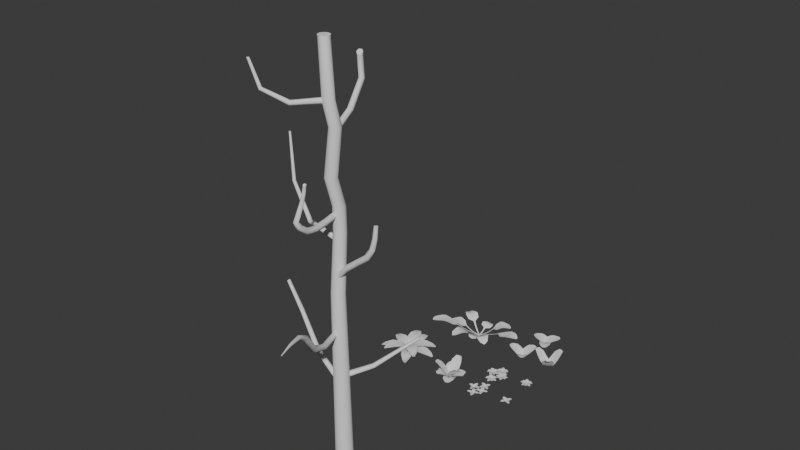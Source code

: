 # Source: nature.blend  (saved by Blender 4.2.66; exported with 4.5.12 LTS)
import bpy
from mathutils import Matrix  # noqa: F401  (used for matrix-valued properties, if any)

bpy.ops.wm.read_factory_settings(use_empty=True)
scene = bpy.context.scene
scene.name = 'Scene'

# ---- collections
col_collection = bpy.data.collections.new('Collection'); scene.collection.children.link(col_collection)
col_leaves1 = bpy.data.collections.new('leaves1'); scene.collection.children.link(col_leaves1)
col_littles_flowers = bpy.data.collections.new('littles_flowers'); scene.collection.children.link(col_littles_flowers)
col_laitue = bpy.data.collections.new('laitue'); scene.collection.children.link(col_laitue)

# ---- node groups
ng_smooth_by_angle = bpy.data.node_groups.new('Smooth by Angle', 'GeometryNodeTree')
_s = ng_smooth_by_angle.interface.new_socket(name='Mesh', in_out='OUTPUT', socket_type='NodeSocketGeometry')
_s = ng_smooth_by_angle.interface.new_socket(name='Mesh', in_out='INPUT', socket_type='NodeSocketGeometry')
_s = ng_smooth_by_angle.interface.new_socket(name='Angle', in_out='INPUT', socket_type='NodeSocketFloat')
_s.subtype = 'ANGLE'
_s.default_value = 0.5236
_s.min_value = 0.0
_s.max_value = 3.142
_s.description = 'Maximum face angle for smooth edges'
_s = ng_smooth_by_angle.interface.new_socket(name='Ignore Sharpness', in_out='INPUT', socket_type='NodeSocketBool')
_s.force_non_field = True
ng_smooth_by_angle.description = 'Set the sharpness of mesh edges based on the angle between the neighboring faces'
ng_smooth_by_angle.is_modifier = True
_N = ng_smooth_by_angle.nodes; _L = ng_smooth_by_angle.links
n0 = _N.new('GeometryNodeSetShadeSmooth'); n0.name = 'Set Shade Smooth'; n0.location = (120, -80)
n0.domain = 'EDGE'
n1 = _N.new('GeometryNodeSetShadeSmooth'); n1.name = 'Set Shade Smooth.001'; n1.location = (300, -80)
n2 = _N.new('NodeGroupOutput'); n2.name = 'Group Output'; n2.location = (480, -80)
n3 = _N.new('GeometryNodeInputMeshEdgeAngle'); n3.name = 'Edge Angle'; n3.location = (-440, -240)
n4 = _N.new('NodeGroupInput'); n4.name = 'Group Input'; n4.location = (-80, -80)
n5 = _N.new('GeometryNodeInputEdgeSmooth'); n5.name = 'Is Edge Smooth'; n5.location = (-260, -120)
n6 = _N.new('GeometryNodeInputShadeSmooth'); n6.name = 'Is Shade Smooth'; n6.location = (-440, -397)
n7 = _N.new('FunctionNodeCompare'); n7.name = 'Compare'; n7.location = (-260, -260)
n7.operation = 'LESS_EQUAL'
n7.inputs[6].default_value = (0.0, 0.0, 0.0, 0.0)
n7.inputs[7].default_value = (0.0, 0.0, 0.0, 0.0)
n8 = _N.new('FunctionNodeBooleanMath'); n8.name = 'Boolean Math.001'; n8.location = (-80, -260)
n9 = _N.new('NodeGroupInput'); n9.name = 'Group Input.001'; n9.location = (-440, -329)
n10 = _N.new('NodeGroupInput'); n10.name = 'Group Input.002'; n10.location = (-259, -189)
n11 = _N.new('FunctionNodeBooleanMath'); n11.name = 'Boolean Math'; n11.location = (-80, -149)
n11.operation = 'OR'
n12 = _N.new('FunctionNodeBooleanMath'); n12.name = 'Boolean Math.002'; n12.location = (-260, -380)
n12.operation = 'OR'
n13 = _N.new('NodeGroupInput'); n13.name = 'Group Input.003'; n13.location = (-440, -460)
_L.new(n3.outputs[0], n7.inputs[0])
_L.new(n1.outputs[0], n2.inputs[0])
_L.new(n9.outputs[1], n7.inputs[1])
_L.new(n7.outputs[0], n8.inputs[0])
_L.new(n4.outputs[0], n0.inputs[0])
_L.new(n0.outputs[0], n1.inputs[0])
_L.new(n8.outputs[0], n0.inputs[2])
_L.new(n10.outputs[2], n11.inputs[1])
_L.new(n5.outputs[0], n11.inputs[0])
_L.new(n11.outputs[0], n0.inputs[1])
_L.new(n13.outputs[2], n12.inputs[1])
_L.new(n6.outputs[0], n12.inputs[0])
_L.new(n12.outputs[0], n8.inputs[1])
n2.is_active_output = True
ng_smooth_by_angle_001 = bpy.data.node_groups.new('Smooth by Angle.001', 'GeometryNodeTree')
_s = ng_smooth_by_angle_001.interface.new_socket(name='Mesh', in_out='OUTPUT', socket_type='NodeSocketGeometry')
_s = ng_smooth_by_angle_001.interface.new_socket(name='Mesh', in_out='INPUT', socket_type='NodeSocketGeometry')
_s = ng_smooth_by_angle_001.interface.new_socket(name='Angle', in_out='INPUT', socket_type='NodeSocketFloat')
_s.subtype = 'ANGLE'
_s.default_value = 0.5236
_s.min_value = 0.0
_s.max_value = 3.142
_s.description = 'Maximum face angle for smooth edges'
_s = ng_smooth_by_angle_001.interface.new_socket(name='Ignore Sharpness', in_out='INPUT', socket_type='NodeSocketBool')
_s.force_non_field = True
ng_smooth_by_angle_001.description = 'Set the sharpness of mesh edges based on the angle between the neighboring faces'
ng_smooth_by_angle_001.is_modifier = True
_N = ng_smooth_by_angle_001.nodes; _L = ng_smooth_by_angle_001.links
n0 = _N.new('GeometryNodeSetShadeSmooth'); n0.name = 'Set Shade Smooth'; n0.location = (120, -80)
n0.domain = 'EDGE'
n1 = _N.new('GeometryNodeSetShadeSmooth'); n1.name = 'Set Shade Smooth.001'; n1.location = (300, -80)
n2 = _N.new('NodeGroupOutput'); n2.name = 'Group Output'; n2.location = (480, -80)
n3 = _N.new('GeometryNodeInputMeshEdgeAngle'); n3.name = 'Edge Angle'; n3.location = (-440, -240)
n4 = _N.new('NodeGroupInput'); n4.name = 'Group Input'; n4.location = (-80, -80)
n5 = _N.new('GeometryNodeInputEdgeSmooth'); n5.name = 'Is Edge Smooth'; n5.location = (-260, -120)
n6 = _N.new('GeometryNodeInputShadeSmooth'); n6.name = 'Is Shade Smooth'; n6.location = (-440, -397)
n7 = _N.new('FunctionNodeCompare'); n7.name = 'Compare'; n7.location = (-260, -260)
n7.operation = 'LESS_EQUAL'
n7.inputs[6].default_value = (0.0, 0.0, 0.0, 0.0)
n7.inputs[7].default_value = (0.0, 0.0, 0.0, 0.0)
n8 = _N.new('FunctionNodeBooleanMath'); n8.name = 'Boolean Math.001'; n8.location = (-80, -260)
n9 = _N.new('NodeGroupInput'); n9.name = 'Group Input.001'; n9.location = (-440, -329)
n10 = _N.new('NodeGroupInput'); n10.name = 'Group Input.002'; n10.location = (-259, -189)
n11 = _N.new('FunctionNodeBooleanMath'); n11.name = 'Boolean Math'; n11.location = (-80, -149)
n11.operation = 'OR'
n12 = _N.new('FunctionNodeBooleanMath'); n12.name = 'Boolean Math.002'; n12.location = (-260, -380)
n12.operation = 'OR'
n13 = _N.new('NodeGroupInput'); n13.name = 'Group Input.003'; n13.location = (-440, -460)
_L.new(n3.outputs[0], n7.inputs[0])
_L.new(n1.outputs[0], n2.inputs[0])
_L.new(n9.outputs[1], n7.inputs[1])
_L.new(n7.outputs[0], n8.inputs[0])
_L.new(n4.outputs[0], n0.inputs[0])
_L.new(n0.outputs[0], n1.inputs[0])
_L.new(n8.outputs[0], n0.inputs[2])
_L.new(n10.outputs[2], n11.inputs[1])
_L.new(n5.outputs[0], n11.inputs[0])
_L.new(n11.outputs[0], n0.inputs[1])
_L.new(n13.outputs[2], n12.inputs[1])
_L.new(n6.outputs[0], n12.inputs[0])
_L.new(n12.outputs[0], n8.inputs[1])
n2.is_active_output = True

# ---- world
world_world = bpy.data.worlds.new('World'); scene.world = world_world
world_world.use_nodes = True; world_world.node_tree.nodes.clear()
_N = world_world.node_tree.nodes; _L = world_world.node_tree.links
n0 = _N.new('ShaderNodeOutputWorld'); n0.name = 'World Output'; n0.location = (300, 300)
n1 = _N.new('ShaderNodeBackground'); n1.name = 'Background'; n1.location = (10, 300)
n1.inputs[0].default_value = (0.05088, 0.05088, 0.05088, 1.0)
_L.new(n1.outputs[0], n0.inputs[0])
n0.is_active_output = True
world_world.color = (0.05088, 0.05088, 0.05088)
world_world.sun_shadow_jitter_overblur = 0.0

# ---- meshes
me_plane_017 = bpy.data.meshes.new('Plane.017')
me_plane_017.from_pydata([(-0.2067, -1.0, 0.1259), (-0.1145, -0.544, 0.01927), (-0.2067, 1.0, 0.1259), (-0.1145, 0.544, 0.01927), (-0.4278, -1.0, 0.2056), (-0.4278, 1.0, 0.2056), (-0.6251, -0.9491, 0.2559), (-0.6251, 0.9491, 0.2559), (-0.8735, -0.5513, 0.276), (-0.8735, 0.5513, 0.276), (-0.979, -0.2555, 0.2666), (-0.979, 0.2555, 0.2666), (-0.2582, 0.0, 0.08744), (-1.192e-07, 0.0, -0.0001524), (-0.4278, 0.0, 0.1736), (-0.6251, 0.0, 0.2379), (-0.8735, 0.0, 0.2633), (-0.979, 0.0, 0.2633)], [], [(12, 13, 3, 2), (12, 2, 5, 14), (14, 5, 7, 15), (15, 7, 9, 16), (16, 9, 11, 17), (8, 16, 17, 10), (6, 15, 16, 8), (4, 14, 15, 6), (0, 12, 14, 4), (0, 1, 13, 12)])
me_plane_017.polygons.foreach_set('use_smooth', [True] * 10)
_uv = me_plane_017.uv_layers.new(name='UVMap')
_uv.uv.foreach_set('vector', [0.0, 0.5, 1.0, 0.5, 1.0, 1.0, 0.0, 1.0, 0.0, 0.5, 0.0, 1.0, 0.0, 1.0, 0.0, 0.5, 0.0, 0.5, 0.0, 1.0, 0.0, 1.0, 0.0, 0.5, 0.0, 0.5, 0.0, 1.0, 0.0, 1.0, 0.0, 0.5, 0.0, 0.5, 0.0, 1.0, 0.0, 1.0, 0.0, 0.5, 0.0, 0.0, 0.0, 0.5, 0.0, 0.5, 0.0, 0.0, 0.0, 0.0, 0.0, 0.5, 0.0, 0.5, 0.0, 0.0, 0.0, 0.0, 0.0, 0.5, 0.0, 0.5, 0.0, 0.0, 0.0, 0.0, 0.0, 0.5, 0.0, 0.5, 0.0, 0.0, 0.0, 0.0, 1.0, 0.0, 1.0, 0.5, 0.0, 0.5])
me_plane_017.update()
me_plane_018 = bpy.data.meshes.new('Plane.018')
me_plane_018.from_pydata([(-0.2067, -1.0, 0.09654), (-0.1145, -0.544, 0.002045), (-0.2067, 1.0, 0.09654), (-0.1145, 0.544, 0.002045), (-0.4278, -1.0, 0.237), (-0.4278, 1.0, 0.237), (-0.6251, -0.9491, 0.3902), (-0.6251, 0.9491, 0.3902), (-0.8735, -0.5513, 0.5103), (-0.8735, 0.5513, 0.5103), (-0.979, -0.2555, 0.5009), (-0.979, 0.2555, 0.5009), (-0.2582, 0.0, 0.06447), (-1.192e-07, 0.0, -0.00409), (-0.4278, 0.0, 0.2191), (-0.6251, 0.0, 0.3942), (-0.8735, 0.0, 0.4976), (-0.979, 0.0, 0.4976)], [], [(12, 13, 3, 2), (12, 2, 5, 14), (14, 5, 7, 15), (15, 7, 9, 16), (16, 9, 11, 17), (8, 16, 17, 10), (6, 15, 16, 8), (4, 14, 15, 6), (0, 12, 14, 4), (0, 1, 13, 12)])
me_plane_018.polygons.foreach_set('use_smooth', [True] * 10)
_uv = me_plane_018.uv_layers.new(name='UVMap')
_uv.uv.foreach_set('vector', [0.0, 0.5, 1.0, 0.5, 1.0, 1.0, 0.0, 1.0, 0.0, 0.5, 0.0, 1.0, 0.0, 1.0, 0.0, 0.5, 0.0, 0.5, 0.0, 1.0, 0.0, 1.0, 0.0, 0.5, 0.0, 0.5, 0.0, 1.0, 0.0, 1.0, 0.0, 0.5, 0.0, 0.5, 0.0, 1.0, 0.0, 1.0, 0.0, 0.5, 0.0, 0.0, 0.0, 0.5, 0.0, 0.5, 0.0, 0.0, 0.0, 0.0, 0.0, 0.5, 0.0, 0.5, 0.0, 0.0, 0.0, 0.0, 0.0, 0.5, 0.0, 0.5, 0.0, 0.0, 0.0, 0.0, 0.0, 0.5, 0.0, 0.5, 0.0, 0.0, 0.0, 0.0, 1.0, 0.0, 1.0, 0.5, 0.0, 0.5])
me_plane_018.update()
me_plane_021 = bpy.data.meshes.new('Plane.021')
me_plane_021.from_pydata([(-0.2067, -1.0, 0.0908), (-0.1145, -0.544, 0.002045), (-0.2067, 1.0, 0.0908), (-0.1145, 0.544, 0.002045), (-0.4278, -1.0, 0.1211), (-0.4278, 1.0, 0.1211), (-0.6251, -0.9491, 0.1288), (-0.6251, 0.9491, 0.1288), (-0.8735, -0.5513, 0.1156), (-0.8735, 0.5513, 0.1156), (-0.979, -0.2555, 0.1062), (-0.979, 0.2555, 0.1062), (-0.2582, 0.0, 0.03882), (-1.192e-07, 0.0, -0.00409), (-0.4278, 0.0, 0.08222), (-0.6251, 0.0, 0.1029), (-0.8735, 0.0, 0.1029), (-0.979, 0.0, 0.1029)], [], [(12, 13, 3, 2), (12, 2, 5, 14), (14, 5, 7, 15), (15, 7, 9, 16), (16, 9, 11, 17), (8, 16, 17, 10), (6, 15, 16, 8), (4, 14, 15, 6), (0, 12, 14, 4), (0, 1, 13, 12)])
me_plane_021.polygons.foreach_set('use_smooth', [True] * 10)
_uv = me_plane_021.uv_layers.new(name='UVMap')
_uv.uv.foreach_set('vector', [0.0, 0.5, 1.0, 0.5, 1.0, 1.0, 0.0, 1.0, 0.0, 0.5, 0.0, 1.0, 0.0, 1.0, 0.0, 0.5, 0.0, 0.5, 0.0, 1.0, 0.0, 1.0, 0.0, 0.5, 0.0, 0.5, 0.0, 1.0, 0.0, 1.0, 0.0, 0.5, 0.0, 0.5, 0.0, 1.0, 0.0, 1.0, 0.0, 0.5, 0.0, 0.0, 0.0, 0.5, 0.0, 0.5, 0.0, 0.0, 0.0, 0.0, 0.0, 0.5, 0.0, 0.5, 0.0, 0.0, 0.0, 0.0, 0.0, 0.5, 0.0, 0.5, 0.0, 0.0, 0.0, 0.0, 0.0, 0.5, 0.0, 0.5, 0.0, 0.0, 0.0, 0.0, 1.0, 0.0, 1.0, 0.5, 0.0, 0.5])
me_plane_021.update()
me_plane_003 = bpy.data.meshes.new('Plane.003')
me_plane_003.from_pydata([(-0.2582, -0.7041, 0.0908), (-0.2582, 0.7041, 0.0908), (-0.6251, -0.7921, 0.1288), (-0.6251, 0.7921, 0.1288), (-0.979, -0.2132, 0.1062), (-0.979, 0.2132, 0.1062), (-0.2582, 8.463e-07, 0.03882), (-2.384e-07, 6.062e-07, -0.00409), (-0.6251, 1.187e-06, 0.1029), (-0.979, 1.516e-06, 0.1029)], [], [(6, 7, 1), (3, 5, 9, 8), (1, 3, 8, 6), (0, 7, 6), (0, 6, 8, 2), (2, 8, 9, 4)])
me_plane_003.polygons.foreach_set('use_smooth', [True] * 6)
_uv = me_plane_003.uv_layers.new(name='UVMap')
_uv.uv.foreach_set('vector', [0.0, 0.5, 1.0, 0.5, 0.0, 1.0, 0.0, 1.0, 0.0, 1.0, 0.0, 0.5, 0.0, 0.5, 0.0, 1.0, 0.0, 1.0, 0.0, 0.5, 0.0, 0.5, 0.0, 0.0, 1.0, 0.5, 0.0, 0.5, 0.0, 0.0, 0.0, 0.5, 0.0, 0.5, 0.0, 0.0, 0.0, 0.0, 0.0, 0.5, 0.0, 0.5, 0.0, 0.0])
me_plane_003.update()
me_plane_024 = bpy.data.meshes.new('Plane.024')
me_plane_024.from_pydata([(-0.2582, -0.7041, 0.0908), (-0.2582, 0.7041, 0.0908), (-0.6251, -0.7921, 0.1288), (-0.6251, 0.7921, 0.1288), (-0.979, -0.2132, 0.1062), (-0.979, 0.2132, 0.1062), (-0.2582, 8.463e-07, 0.03882), (-2.384e-07, 6.062e-07, -0.00409), (-0.6251, 1.187e-06, 0.1029), (-0.979, 1.516e-06, 0.1029)], [], [(6, 7, 1), (3, 5, 9, 8), (1, 3, 8, 6), (0, 7, 6), (0, 6, 8, 2), (2, 8, 9, 4)])
me_plane_024.polygons.foreach_set('use_smooth', [True] * 6)
_uv = me_plane_024.uv_layers.new(name='UVMap')
_uv.uv.foreach_set('vector', [0.0, 0.5, 1.0, 0.5, 0.0, 1.0, 0.0, 1.0, 0.0, 1.0, 0.0, 0.5, 0.0, 0.5, 0.0, 1.0, 0.0, 1.0, 0.0, 0.5, 0.0, 0.5, 0.0, 0.0, 1.0, 0.5, 0.0, 0.5, 0.0, 0.0, 0.0, 0.5, 0.0, 0.5, 0.0, 0.0, 0.0, 0.0, 0.0, 0.5, 0.0, 0.5, 0.0, 0.0])
me_plane_024.update()
me_plane_025 = bpy.data.meshes.new('Plane.025')
me_plane_025.from_pydata([(-0.2582, -0.7041, 0.0908), (-0.2582, 0.7041, 0.0908), (-0.6251, -0.7921, 0.1288), (-0.6251, 0.7921, 0.1288), (-0.979, -0.2132, 0.1062), (-0.979, 0.2132, 0.1062), (-0.2582, 8.463e-07, 0.03882), (-2.384e-07, 6.062e-07, -0.00409), (-0.6251, 1.187e-06, 0.1029), (-0.979, 1.516e-06, 0.1029)], [], [(6, 7, 1), (3, 5, 9, 8), (1, 3, 8, 6), (0, 7, 6), (0, 6, 8, 2), (2, 8, 9, 4)])
me_plane_025.polygons.foreach_set('use_smooth', [True] * 6)
_uv = me_plane_025.uv_layers.new(name='UVMap')
_uv.uv.foreach_set('vector', [0.0, 0.5, 1.0, 0.5, 0.0, 1.0, 0.0, 1.0, 0.0, 1.0, 0.0, 0.5, 0.0, 0.5, 0.0, 1.0, 0.0, 1.0, 0.0, 0.5, 0.0, 0.5, 0.0, 0.0, 1.0, 0.5, 0.0, 0.5, 0.0, 0.0, 0.0, 0.5, 0.0, 0.5, 0.0, 0.0, 0.0, 0.0, 0.0, 0.5, 0.0, 0.5, 0.0, 0.0])
me_plane_025.update()
me_plane_026 = bpy.data.meshes.new('Plane.026')
me_plane_026.from_pydata([(-0.2582, -0.7041, 0.0908), (-0.2582, 0.7041, 0.0908), (-0.6251, -0.7921, 0.1288), (-0.6251, 0.7921, 0.1288), (-0.979, -0.2132, 0.1062), (-0.979, 0.2132, 0.1062), (-0.2582, 8.463e-07, 0.03882), (-2.384e-07, 6.062e-07, -0.00409), (-0.6251, 1.187e-06, 0.1029), (-0.979, 1.516e-06, 0.1029)], [], [(6, 7, 1), (3, 5, 9, 8), (1, 3, 8, 6), (0, 7, 6), (0, 6, 8, 2), (2, 8, 9, 4)])
me_plane_026.polygons.foreach_set('use_smooth', [True] * 6)
_uv = me_plane_026.uv_layers.new(name='UVMap')
_uv.uv.foreach_set('vector', [0.0, 0.5, 1.0, 0.5, 0.0, 1.0, 0.0, 1.0, 0.0, 1.0, 0.0, 0.5, 0.0, 0.5, 0.0, 1.0, 0.0, 1.0, 0.0, 0.5, 0.0, 0.5, 0.0, 0.0, 1.0, 0.5, 0.0, 0.5, 0.0, 0.0, 0.0, 0.5, 0.0, 0.5, 0.0, 0.0, 0.0, 0.0, 0.0, 0.5, 0.0, 0.5, 0.0, 0.0])
me_plane_026.update()
me_plane_027 = bpy.data.meshes.new('Plane.027')
me_plane_027.from_pydata([(-0.2582, -0.7041, 0.0908), (-0.2582, 0.7041, 0.0908), (-0.6251, -0.7921, 0.1288), (-0.6251, 0.7921, 0.1288), (-0.979, -0.2132, 0.1062), (-0.979, 0.2132, 0.1062), (-0.2582, 8.463e-07, 0.03882), (-2.384e-07, 6.062e-07, -0.00409), (-0.6251, 1.187e-06, 0.1029), (-0.979, 1.516e-06, 0.1029)], [], [(6, 7, 1), (3, 5, 9, 8), (1, 3, 8, 6), (0, 7, 6), (0, 6, 8, 2), (2, 8, 9, 4)])
me_plane_027.polygons.foreach_set('use_smooth', [True] * 6)
_uv = me_plane_027.uv_layers.new(name='UVMap')
_uv.uv.foreach_set('vector', [0.0, 0.5, 1.0, 0.5, 0.0, 1.0, 0.0, 1.0, 0.0, 1.0, 0.0, 0.5, 0.0, 0.5, 0.0, 1.0, 0.0, 1.0, 0.0, 0.5, 0.0, 0.5, 0.0, 0.0, 1.0, 0.5, 0.0, 0.5, 0.0, 0.0, 0.0, 0.5, 0.0, 0.5, 0.0, 0.0, 0.0, 0.0, 0.0, 0.5, 0.0, 0.5, 0.0, 0.0])
me_plane_027.update()
me_plane_028 = bpy.data.meshes.new('Plane.028')
me_plane_028.from_pydata([(-0.2582, -0.7041, 0.0908), (-0.2582, 0.7041, 0.0908), (-0.6251, -0.7921, 0.1288), (-0.6251, 0.7921, 0.1288), (-0.979, -0.2132, 0.1062), (-0.979, 0.2132, 0.1062), (-0.2582, 8.463e-07, 0.03882), (-2.384e-07, 6.062e-07, -0.00409), (-0.6251, 1.187e-06, 0.1029), (-0.979, 1.516e-06, 0.1029)], [], [(6, 7, 1), (3, 5, 9, 8), (1, 3, 8, 6), (0, 7, 6), (0, 6, 8, 2), (2, 8, 9, 4)])
me_plane_028.polygons.foreach_set('use_smooth', [True] * 6)
_uv = me_plane_028.uv_layers.new(name='UVMap')
_uv.uv.foreach_set('vector', [0.0, 0.5, 1.0, 0.5, 0.0, 1.0, 0.0, 1.0, 0.0, 1.0, 0.0, 0.5, 0.0, 0.5, 0.0, 1.0, 0.0, 1.0, 0.0, 0.5, 0.0, 0.5, 0.0, 0.0, 1.0, 0.5, 0.0, 0.5, 0.0, 0.0, 0.0, 0.5, 0.0, 0.5, 0.0, 0.0, 0.0, 0.0, 0.0, 0.5, 0.0, 0.5, 0.0, 0.0])
me_plane_028.update()
me_plane_029 = bpy.data.meshes.new('Plane.029')
me_plane_029.from_pydata([(-0.2582, -0.7041, 0.0908), (-0.2582, 0.7041, 0.0908), (-0.6251, -0.7921, 0.1288), (-0.6251, 0.7921, 0.1288), (-0.979, -0.2132, 0.1062), (-0.979, 0.2132, 0.1062), (-0.2582, 8.463e-07, 0.03882), (-2.384e-07, 6.062e-07, -0.00409), (-0.6251, 1.187e-06, 0.1029), (-0.979, 1.516e-06, 0.1029)], [], [(6, 7, 1), (3, 5, 9, 8), (1, 3, 8, 6), (0, 7, 6), (0, 6, 8, 2), (2, 8, 9, 4)])
me_plane_029.polygons.foreach_set('use_smooth', [True] * 6)
_uv = me_plane_029.uv_layers.new(name='UVMap')
_uv.uv.foreach_set('vector', [0.0, 0.5, 1.0, 0.5, 0.0, 1.0, 0.0, 1.0, 0.0, 1.0, 0.0, 0.5, 0.0, 0.5, 0.0, 1.0, 0.0, 1.0, 0.0, 0.5, 0.0, 0.5, 0.0, 0.0, 1.0, 0.5, 0.0, 0.5, 0.0, 0.0, 0.0, 0.5, 0.0, 0.5, 0.0, 0.0, 0.0, 0.0, 0.0, 0.5, 0.0, 0.5, 0.0, 0.0])
me_plane_029.update()
me_plane_030 = bpy.data.meshes.new('Plane.030')
me_plane_030.from_pydata([(-0.2582, -0.7041, 0.0908), (-0.2582, 0.7041, 0.0908), (-0.6251, -0.7921, 0.1288), (-0.6251, 0.7921, 0.1288), (-0.979, -0.2132, 0.1062), (-0.979, 0.2132, 0.1062), (-0.2582, 8.463e-07, 0.03882), (-2.384e-07, 6.062e-07, -0.00409), (-0.6251, 1.187e-06, 0.1029), (-0.979, 1.516e-06, 0.1029)], [], [(6, 7, 1), (3, 5, 9, 8), (1, 3, 8, 6), (0, 7, 6), (0, 6, 8, 2), (2, 8, 9, 4)])
me_plane_030.polygons.foreach_set('use_smooth', [True] * 6)
_uv = me_plane_030.uv_layers.new(name='UVMap')
_uv.uv.foreach_set('vector', [0.0, 0.5, 1.0, 0.5, 0.0, 1.0, 0.0, 1.0, 0.0, 1.0, 0.0, 0.5, 0.0, 0.5, 0.0, 1.0, 0.0, 1.0, 0.0, 0.5, 0.0, 0.5, 0.0, 0.0, 1.0, 0.5, 0.0, 0.5, 0.0, 0.0, 0.0, 0.5, 0.0, 0.5, 0.0, 0.0, 0.0, 0.0, 0.0, 0.5, 0.0, 0.5, 0.0, 0.0])
me_plane_030.update()
me_plane_031 = bpy.data.meshes.new('Plane.031')
me_plane_031.from_pydata([(-0.2582, -0.7041, 0.0908), (-0.2582, 0.7041, 0.0908), (-0.6251, -0.7921, 0.1288), (-0.6251, 0.7921, 0.1288), (-0.979, -0.2132, 0.1062), (-0.979, 0.2132, 0.1062), (-0.2582, 8.463e-07, 0.03882), (-2.384e-07, 6.062e-07, -0.00409), (-0.6251, 1.187e-06, 0.1029), (-0.979, 1.516e-06, 0.1029)], [], [(6, 7, 1), (3, 5, 9, 8), (1, 3, 8, 6), (0, 7, 6), (0, 6, 8, 2), (2, 8, 9, 4)])
me_plane_031.polygons.foreach_set('use_smooth', [True] * 6)
_uv = me_plane_031.uv_layers.new(name='UVMap')
_uv.uv.foreach_set('vector', [0.0, 0.5, 1.0, 0.5, 0.0, 1.0, 0.0, 1.0, 0.0, 1.0, 0.0, 0.5, 0.0, 0.5, 0.0, 1.0, 0.0, 1.0, 0.0, 0.5, 0.0, 0.5, 0.0, 0.0, 1.0, 0.5, 0.0, 0.5, 0.0, 0.0, 0.0, 0.5, 0.0, 0.5, 0.0, 0.0, 0.0, 0.0, 0.0, 0.5, 0.0, 0.5, 0.0, 0.0])
me_plane_031.update()
me_plane = bpy.data.meshes.new('Plane')
me_plane.from_pydata([(-1.187, 0.3128, 0.05141), (1.187, 0.3128, 0.05141), (-1.219, 0.8358, 0.03181), (1.219, 0.8358, 0.03181), (-1.858, 1.216, 0.05345), (1.858, 1.216, 0.05345), (-3.373, 1.604, 0.2068), (3.373, 1.604, 0.2068), (-1.717, 1.748, 0.5046), (1.717, 1.748, 0.5046), (-0.7496, 1.698, 0.5656), (0.7496, 1.698, 0.5656), (-0.5593, 1.688, 0.5822), (0.5593, 1.688, 0.5822), (-3.094, 1.448, 0.11), (3.094, 1.448, 0.11), (-3.186, 1.736, 0.3305), (3.186, 1.736, 0.3305), (-6.416e-11, 0.8329, 0.03203), (-1.258e-10, 1.213, 0.07311), (-6.806e-11, 1.59, 0.2248), (0.0, 1.739, 0.4977), (0.0, 1.696, 0.565), (0.0, 1.687, 0.5815), (-1.413e-10, 1.44, 0.1296), (0.0, 1.716, 0.3398)], [], [(18, 3, 5, 19), (24, 15, 7, 20), (25, 17, 9, 21), (21, 9, 11, 22), (22, 11, 13, 23), (19, 5, 15, 24), (20, 7, 17, 25), (6, 20, 25, 16), (4, 19, 24, 14), (10, 22, 23, 12), (8, 21, 22, 10), (16, 25, 21, 8), (14, 24, 20, 6), (2, 18, 19, 4), (0, 1, 3, 18, 2)])
me_plane.polygons.foreach_set('use_smooth', [True] * 15)
_uv = me_plane.uv_layers.new(name='UVMap')
_uv.uv.foreach_set('vector', [0.5, 1.0, 1.0, 1.0, 1.0, 1.0, 0.5, 1.0, 0.5, 1.0, 1.0, 1.0, 1.0, 1.0, 0.5, 1.0, 0.5, 1.0, 1.0, 1.0, 1.0, 1.0, 0.5, 1.0, 0.5, 1.0, 1.0, 1.0, 1.0, 1.0, 0.5, 1.0, 0.5, 1.0, 1.0, 1.0, 1.0, 1.0, 0.5, 1.0, 0.5, 1.0, 1.0, 1.0, 1.0, 1.0, 0.5, 1.0, 0.5, 1.0, 1.0, 1.0, 1.0, 1.0, 0.5, 1.0, 0.0, 1.0, 0.5, 1.0, 0.5, 1.0, 0.0, 1.0, 0.0, 1.0, 0.5, 1.0, 0.5, 1.0, 0.0, 1.0, 0.0, 1.0, 0.5, 1.0, 0.5, 1.0, 0.0, 1.0, 0.0, 1.0, 0.5, 1.0, 0.5, 1.0, 0.0, 1.0, 0.0, 1.0, 0.5, 1.0, 0.5, 1.0, 0.0, 1.0, 0.0, 1.0, 0.5, 1.0, 0.5, 1.0, 0.0, 1.0, 0.0, 1.0, 0.5, 1.0, 0.5, 1.0, 0.0, 1.0, 0.0, 0.0, 1.0, 0.0, 1.0, 1.0, 0.5, 1.0, 0.0, 1.0])
me_plane.update()
me_plane_002 = bpy.data.meshes.new('Plane.002')
me_plane_002.from_pydata([(1.74e-15, -0.5102, -1.192e-07), (1.985, -1.0, 0.02458), (1.74e-15, 0.5102, -1.192e-07), (1.985, 1.0, 0.02458), (2.396, -5.832, -5.96e-08), (2.396, 5.832, -5.96e-08), (3.006, -6.76, 0.01063), (3.006, 6.76, 0.01063), (3.313, -5.832, 0.208), (3.313, 5.832, 0.208), (3.739, -4.075, 0.7021), (3.739, 4.075, 0.7021), (3.844, -1.198, 0.9651), (3.844, 1.198, 0.9651), (1.985, 0.0, 0.02458), (2.358, 0.0, 0.06301), (2.94, 0.0, 0.09296), (3.268, 0.0, 0.2739), (3.701, 0.0, 0.7651), (3.805, 0.0, 1.028), (0.9127, 0.7161, 0.1422), (0.9127, -0.7161, 0.1422), (1.424, 0.7486, 0.1237), (1.424, -0.7486, 0.1237)], [], [(14, 1, 4, 15), (15, 4, 6, 16), (16, 6, 8, 17), (17, 8, 10, 18), (18, 10, 12, 19), (11, 18, 19, 13), (9, 17, 18, 11), (7, 16, 17, 9), (5, 15, 16, 7), (3, 14, 15, 5), (0, 21, 20, 2), (20, 21, 23, 22), (22, 23, 1, 14, 3)])
me_plane_002.polygons.foreach_set('use_smooth', [True] * 13)
_uv = me_plane_002.uv_layers.new(name='UVMap')
_uv.uv.foreach_set('vector', [1.0, 0.5, 1.0, 0.0, 1.0, 0.0, 1.0, 0.5, 1.0, 0.5, 1.0, 0.0, 1.0, 0.0, 1.0, 0.5, 1.0, 0.5, 1.0, 0.0, 1.0, 0.0, 1.0, 0.5, 1.0, 0.5, 1.0, 0.0, 1.0, 0.0, 1.0, 0.5, 1.0, 0.5, 1.0, 0.0, 1.0, 0.0, 1.0, 0.5, 1.0, 1.0, 1.0, 0.5, 1.0, 0.5, 1.0, 1.0, 1.0, 1.0, 1.0, 0.5, 1.0, 0.5, 1.0, 1.0, 1.0, 1.0, 1.0, 0.5, 1.0, 0.5, 1.0, 1.0, 1.0, 1.0, 1.0, 0.5, 1.0, 0.5, 1.0, 1.0, 1.0, 1.0, 1.0, 0.5, 1.0, 0.5, 1.0, 1.0, 0.0, 0.0, 0.5, 0.0, 0.5, 1.0, 0.0, 1.0, 0.5, 1.0, 0.5, 0.0, 0.75, 0.0, 0.75, 1.0, 0.75, 1.0, 0.75, 0.0, 1.0, 0.0, 1.0, 0.5, 1.0, 1.0])
me_plane_002.update()
me_plane_004 = bpy.data.meshes.new('Plane.004')
me_plane_004.from_pydata([(1.74e-15, -0.5102, -1.192e-07), (1.843, -1.0, 0.3444), (1.74e-15, 0.5102, -1.192e-07), (1.843, 1.0, 0.3444), (2.254, -5.832, 0.3199), (2.254, 5.832, 0.3199), (2.864, -6.76, 0.3305), (2.864, 6.76, 0.3305), (3.172, -5.832, 0.5279), (3.172, 5.832, 0.5279), (3.597, -4.075, 1.022), (3.597, 4.075, 1.022), (3.702, -1.198, 1.285), (3.702, 1.198, 1.285), (1.843, -1.76e-08, 0.3444), (2.216, -1.76e-08, 0.3829), (2.798, -1.76e-08, 0.4128), (3.126, -1.76e-08, 0.5938), (3.559, -1.76e-08, 1.085), (3.663, -1.76e-08, 1.348), (0.9127, 0.7161, 0.1422), (0.9127, -0.7161, 0.1422), (1.383, 0.7486, 0.2152), (1.383, -0.7486, 0.2152)], [], [(14, 1, 4, 15), (15, 4, 6, 16), (16, 6, 8, 17), (17, 8, 10, 18), (18, 10, 12, 19), (11, 18, 19, 13), (9, 17, 18, 11), (7, 16, 17, 9), (5, 15, 16, 7), (3, 14, 15, 5), (0, 21, 20, 2), (20, 21, 23, 22), (22, 23, 1, 14, 3)])
me_plane_004.polygons.foreach_set('use_smooth', [True] * 13)
_uv = me_plane_004.uv_layers.new(name='UVMap')
_uv.uv.foreach_set('vector', [1.0, 0.5, 1.0, 0.0, 1.0, 0.0, 1.0, 0.5, 1.0, 0.5, 1.0, 0.0, 1.0, 0.0, 1.0, 0.5, 1.0, 0.5, 1.0, 0.0, 1.0, 0.0, 1.0, 0.5, 1.0, 0.5, 1.0, 0.0, 1.0, 0.0, 1.0, 0.5, 1.0, 0.5, 1.0, 0.0, 1.0, 0.0, 1.0, 0.5, 1.0, 1.0, 1.0, 0.5, 1.0, 0.5, 1.0, 1.0, 1.0, 1.0, 1.0, 0.5, 1.0, 0.5, 1.0, 1.0, 1.0, 1.0, 1.0, 0.5, 1.0, 0.5, 1.0, 1.0, 1.0, 1.0, 1.0, 0.5, 1.0, 0.5, 1.0, 1.0, 1.0, 1.0, 1.0, 0.5, 1.0, 0.5, 1.0, 1.0, 0.0, 0.0, 0.5, 0.0, 0.5, 1.0, 0.0, 1.0, 0.5, 1.0, 0.5, 0.0, 0.75, 0.0, 0.75, 1.0, 0.75, 1.0, 0.75, 0.0, 1.0, 0.0, 1.0, 0.5, 1.0, 1.0])
me_plane_004.update()
me_plane_005 = bpy.data.meshes.new('Plane.005')
me_plane_005.from_pydata([(1.74e-15, -0.5102, -1.192e-07), (1.861, -1.0, 0.3435), (1.74e-15, 0.5102, -1.192e-07), (1.861, 1.0, 0.343), (2.184, -5.832, 0.5466), (2.184, 5.832, 0.546), (2.734, -6.76, 0.7119), (2.734, 6.76, 0.7113), (3.026, -5.832, 0.9478), (3.026, 5.832, 0.9474), (3.185, -4.155, 1.195), (3.185, 3.995, 1.195), (3.289, -1.278, 1.458), (3.289, 1.118, 1.458), (1.86, 0.0, 0.3449), (2.144, 0.0, 0.6122), (2.667, 0.0, 0.7963), (2.98, 0.0, 1.015), (3.146, -0.08002, 1.258), (3.25, -0.08002, 1.521), (0.9127, 0.7161, 0.1422), (0.9127, -0.7161, 0.1422), (1.361, 0.7486, 0.2869), (1.361, -0.7486, 0.2869)], [], [(14, 1, 4, 15), (15, 4, 6, 16), (16, 6, 8, 17), (17, 8, 10, 18), (18, 10, 12, 19), (11, 18, 19, 13), (9, 17, 18, 11), (7, 16, 17, 9), (5, 15, 16, 7), (3, 14, 15, 5), (0, 21, 20, 2), (20, 21, 23, 22), (22, 23, 1, 14, 3)])
me_plane_005.polygons.foreach_set('use_smooth', [True] * 13)
_uv = me_plane_005.uv_layers.new(name='UVMap')
_uv.uv.foreach_set('vector', [1.0, 0.5, 1.0, 0.0, 1.0, 0.0, 1.0, 0.5, 1.0, 0.5, 1.0, 0.0, 1.0, 0.0, 1.0, 0.5, 1.0, 0.5, 1.0, 0.0, 1.0, 0.0, 1.0, 0.5, 1.0, 0.5, 1.0, 0.0, 1.0, 0.0, 1.0, 0.5, 1.0, 0.5, 1.0, 0.0, 1.0, 0.0, 1.0, 0.5, 1.0, 1.0, 1.0, 0.5, 1.0, 0.5, 1.0, 1.0, 1.0, 1.0, 1.0, 0.5, 1.0, 0.5, 1.0, 1.0, 1.0, 1.0, 1.0, 0.5, 1.0, 0.5, 1.0, 1.0, 1.0, 1.0, 1.0, 0.5, 1.0, 0.5, 1.0, 1.0, 1.0, 1.0, 1.0, 0.5, 1.0, 0.5, 1.0, 1.0, 0.0, 0.0, 0.5, 0.0, 0.5, 1.0, 0.0, 1.0, 0.5, 1.0, 0.5, 0.0, 0.75, 0.0, 0.75, 1.0, 0.75, 1.0, 0.75, 0.0, 1.0, 0.0, 1.0, 0.5, 1.0, 1.0])
me_plane_005.update()
me_cylinder = bpy.data.meshes.new('Cylinder')
me_cylinder.from_pydata([(0.0007088, 0.6767, -0.004293), (-0.2469, 0.6172, 2.173), (0.3388, 0.586, -0.002786), (0.01589, 0.5464, 2.175), (0.5859, 0.3382, -0.0007337), (0.2082, 0.3536, 2.176), (0.6763, 3.74e-06, -2.742e-06), (0.2787, 0.09028, 2.177), (0.5862, -0.3385, -0.001767), (0.2087, -0.1733, 2.175), (0.3398, -0.5871, -0.006289), (0.01599, -0.3662, 2.175), (0.0001549, -0.6769, -0.001781), (-0.2476, -0.4367, 2.176), (-0.3388, -0.5854, 0.002105), (-0.5113, -0.3658, 2.177), (-0.5866, -0.3376, 0.004458), (-0.7042, -0.1728, 2.178), (-0.6772, 0.0004402, 0.005429), (-0.7747, 0.09041, 2.178), (-0.5865, 0.3383, 0.004179), (-0.7042, 0.3536, 2.178), (-0.3387, 0.5858, 0.001481), (-0.5111, 0.5464, 2.176), (-0.0655, 0.9283, 2.912), (-0.3097, 0.9941, 2.912), (0.1132, 0.7492, 2.913), (0.1784, 0.5047, 2.914), (0.1126, 0.2603, 2.914), (-0.06606, 0.08134, 2.914), (-0.3106, 0.01594, 2.914), (-0.5552, 0.08154, 2.915), (-0.734, 0.2603, 2.915), (-0.7994, 0.5047, 2.914), (-0.7337, 0.7492, 2.913), (-0.5544, 0.9284, 2.912), (-0.09398, 0.9142, 3.216), (-0.3315, 0.9782, 3.215), (0.07981, 0.7399, 3.216), (0.1434, 0.5021, 3.216), (0.07932, 0.2643, 3.217), (-0.09447, 0.09015, 3.217), (-0.3323, 0.02642, 3.216), (-0.5704, 0.09033, 3.218), (-0.7444, 0.2643, 3.217), (-0.8079, 0.502, 3.217), (-0.7441, 0.74, 3.216), (-0.5696, 0.9144, 3.215), (0.03972, 0.07051, 3.601), (-0.1908, 0.1323, 3.601), (0.2085, -0.09814, 3.601), (0.2701, -0.3284, 3.601), (0.2085, -0.5588, 3.601), (0.04005, -0.7275, 3.601), (-0.1903, -0.7892, 3.601), (-0.4207, -0.7275, 3.601), (-0.5893, -0.5588, 3.601), (-0.6511, -0.3284, 3.601), (-0.5895, -0.09803, 3.601), (-0.421, 0.07059, 3.601), (0.2318, 0.3595, 4.158), (0.009375, 0.4191, 4.158), (0.3947, 0.1967, 4.157), (0.4543, -0.02572, 4.158), (0.3947, -0.2481, 4.157), (0.2319, -0.411, 4.157), (0.00963, -0.4707, 4.157), (-0.2129, -0.4109, 4.158), (-0.3758, -0.2481, 4.158), (-0.4354, -0.02569, 4.158), (-0.3759, 0.1967, 4.158), (-0.2131, 0.3595, 4.158), (-0.01414, 0.08618, 4.448), (-0.2337, 0.145, 4.448), (0.1467, -0.0746, 4.448), (0.2057, -0.2943, 4.448), (0.147, -0.514, 4.448), (-0.01377, -0.6748, 4.448), (-0.2336, -0.7335, 4.448), (-0.4533, -0.6745, 4.448), (-0.614, -0.5137, 4.448), (-0.6728, -0.2942, 4.448), (-0.6139, -0.07467, 4.448), (-0.4532, 0.08613, 4.448), (-0.9015, 0.7834, 5.071), (-1.119, 0.8416, 5.071), (-0.7426, 0.6245, 5.071), (-0.6844, 0.4075, 5.071), (-0.7426, 0.1904, 5.071), (-0.9015, 0.03155, 5.071), (-1.119, -0.02661, 5.071), (-1.336, 0.03155, 5.071), (-1.494, 0.1904, 5.071), (-1.553, 0.4075, 5.071), (-1.494, 0.6245, 5.071), (-1.336, 0.7834, 5.071)], [], [(0, 1, 3, 2), (2, 3, 5, 4), (4, 5, 7, 6), (6, 7, 9, 8), (8, 9, 11, 10), (10, 11, 13, 12), (12, 13, 15, 14), (14, 15, 17, 16), (16, 17, 19, 18), (18, 19, 21, 20), (9, 7, 27, 28), (20, 21, 23, 22), (22, 23, 1, 0), (0, 2, 4, 6, 8, 10, 12, 14, 16, 18, 20, 22), (27, 26, 38, 39), (1, 23, 35, 25), (3, 1, 25, 24), (7, 5, 26, 27), (23, 21, 34, 35), (5, 3, 24, 26), (21, 19, 33, 34), (19, 17, 32, 33), (17, 15, 31, 32), (15, 13, 30, 31), (13, 11, 29, 30), (11, 9, 28, 29), (39, 38, 50, 51), (34, 33, 45, 46), (31, 30, 42, 43), (28, 27, 39, 40), (35, 34, 46, 47), (24, 25, 37, 36), (32, 31, 43, 44), (29, 28, 40, 41), (25, 35, 47, 37), (26, 24, 36, 38), (33, 32, 44, 45), (30, 29, 41, 42), (54, 53, 65, 66), (46, 45, 57, 58), (43, 42, 54, 55), (40, 39, 51, 52), (47, 46, 58, 59), (36, 37, 49, 48), (44, 43, 55, 56), (41, 40, 52, 53), (37, 47, 59, 49), (38, 36, 48, 50), (45, 44, 56, 57), (42, 41, 53, 54), (66, 65, 77, 78), (51, 50, 62, 63), (58, 57, 69, 70), (55, 54, 66, 67), (52, 51, 63, 64), (59, 58, 70, 71), (48, 49, 61, 60), (56, 55, 67, 68), (53, 52, 64, 65), (49, 59, 71, 61), (50, 48, 60, 62), (57, 56, 68, 69), (81, 80, 92, 93), (63, 62, 74, 75), (70, 69, 81, 82), (67, 66, 78, 79), (64, 63, 75, 76), (71, 70, 82, 83), (60, 61, 73, 72), (68, 67, 79, 80), (65, 64, 76, 77), (61, 71, 83, 73), (62, 60, 72, 74), (69, 68, 80, 81), (84, 85, 95, 94, 93, 92, 91, 90, 89, 88, 87, 86), (78, 77, 89, 90), (75, 74, 86, 87), (82, 81, 93, 94), (79, 78, 90, 91), (76, 75, 87, 88), (83, 82, 94, 95), (72, 73, 85, 84), (80, 79, 91, 92), (77, 76, 88, 89), (73, 83, 95, 85), (74, 72, 84, 86)])
me_cylinder.polygons.foreach_set('use_smooth', [True] * 86)
_k = set([(0, 2), (0, 22), (2, 4), (4, 6), (6, 8), (8, 10), (10, 12), (12, 14), (14, 16), (16, 18), (18, 20), (20, 22), (84, 85), (84, 86), (85, 95), (86, 87), (87, 88), (88, 89), (89, 90), (90, 91), (91, 92), (92, 93), (93, 94), (94, 95)])
me_cylinder.attributes.new('sharp_edge', 'BOOLEAN', 'EDGE').data.foreach_set('value', [ (min(e.vertices), max(e.vertices)) in _k for e in me_cylinder.edges])
_uv = me_cylinder.uv_layers.new(name='UVMap')
_uv.uv.foreach_set('vector', [1.0, 0.5, 1.0, 1.0, 0.9167, 1.0, 0.9167, 0.5, 0.9167, 0.5, 0.9167, 1.0, 0.8333, 1.0, 0.8333, 0.5, 0.8333, 0.5, 0.8333, 1.0, 0.75, 1.0, 0.75, 0.5, 0.75, 0.5, 0.75, 1.0, 0.6667, 1.0, 0.6667, 0.5, 0.6667, 0.5, 0.6667, 1.0, 0.5833, 1.0, 0.5833, 0.5, 0.5833, 0.5, 0.5833, 1.0, 0.5, 1.0, 0.5, 0.5, 0.5, 0.5, 0.5, 1.0, 0.4167, 1.0, 0.4167, 0.5, 0.4167, 0.5, 0.4167, 1.0, 0.3333, 1.0, 0.3333, 0.5, 0.3333, 0.5, 0.3333, 1.0, 0.25, 1.0, 0.25, 0.5, 0.25, 0.5, 0.25, 1.0, 0.1667, 1.0, 0.1667, 0.5, 0.6667, 1.0, 0.75, 1.0, 0.75, 1.0, 0.6667, 1.0, 0.1667, 0.5, 0.1667, 1.0, 0.08333, 1.0, 0.08333, 0.5, 0.08333, 0.5, 0.08333, 1.0, 7.451e-08, 1.0, 7.451e-08, 0.5, 0.75, 0.49, 0.87, 0.4578, 0.9578, 0.37, 0.99, 0.25, 0.9578, 0.13, 0.87, 0.04215, 0.75, 0.01, 0.63, 0.04215, 0.5422, 0.13, 0.51, 0.25, 0.5422, 0.37, 0.63, 0.4578, 0.75, 1.0, 0.8333, 1.0, 0.8333, 1.0, 0.75, 1.0, 7.451e-08, 1.0, 0.08333, 1.0, 0.08333, 1.0, 7.451e-08, 1.0, 0.9167, 1.0, 1.0, 1.0, 1.0, 1.0, 0.9167, 1.0, 0.75, 1.0, 0.8333, 1.0, 0.8333, 1.0, 0.75, 1.0, 0.08333, 1.0, 0.1667, 1.0, 0.1667, 1.0, 0.08333, 1.0, 0.8333, 1.0, 0.9167, 1.0, 0.9167, 1.0, 0.8333, 1.0, 0.1667, 1.0, 0.25, 1.0, 0.25, 1.0, 0.1667, 1.0, 0.25, 1.0, 0.3333, 1.0, 0.3333, 1.0, 0.25, 1.0, 0.3333, 1.0, 0.4167, 1.0, 0.4167, 1.0, 0.3333, 1.0, 0.4167, 1.0, 0.5, 1.0, 0.5, 1.0, 0.4167, 1.0, 0.5, 1.0, 0.5833, 1.0, 0.5833, 1.0, 0.5, 1.0, 0.5833, 1.0, 0.6667, 1.0, 0.6667, 1.0, 0.5833, 1.0, 0.75, 1.0, 0.8333, 1.0, 0.8333, 1.0, 0.75, 1.0, 0.1667, 1.0, 0.25, 1.0, 0.25, 1.0, 0.1667, 1.0, 0.4167, 1.0, 0.5, 1.0, 0.5, 1.0, 0.4167, 1.0, 0.6667, 1.0, 0.75, 1.0, 0.75, 1.0, 0.6667, 1.0, 0.08333, 1.0, 0.1667, 1.0, 0.1667, 1.0, 0.08333, 1.0, 0.9167, 1.0, 1.0, 1.0, 1.0, 1.0, 0.9167, 1.0, 0.3333, 1.0, 0.4167, 1.0, 0.4167, 1.0, 0.3333, 1.0, 0.5833, 1.0, 0.6667, 1.0, 0.6667, 1.0, 0.5833, 1.0, 7.451e-08, 1.0, 0.08333, 1.0, 0.08333, 1.0, 7.451e-08, 1.0, 0.8333, 1.0, 0.9167, 1.0, 0.9167, 1.0, 0.8333, 1.0, 0.25, 1.0, 0.3333, 1.0, 0.3333, 1.0, 0.25, 1.0, 0.5, 1.0, 0.5833, 1.0, 0.5833, 1.0, 0.5, 1.0, 0.5, 1.0, 0.5833, 1.0, 0.5833, 1.0, 0.5, 1.0, 0.1667, 1.0, 0.25, 1.0, 0.25, 1.0, 0.1667, 1.0, 0.4167, 1.0, 0.5, 1.0, 0.5, 1.0, 0.4167, 1.0, 0.6667, 1.0, 0.75, 1.0, 0.75, 1.0, 0.6667, 1.0, 0.08333, 1.0, 0.1667, 1.0, 0.1667, 1.0, 0.08333, 1.0, 0.9167, 1.0, 1.0, 1.0, 1.0, 1.0, 0.9167, 1.0, 0.3333, 1.0, 0.4167, 1.0, 0.4167, 1.0, 0.3333, 1.0, 0.5833, 1.0, 0.6667, 1.0, 0.6667, 1.0, 0.5833, 1.0, 7.451e-08, 1.0, 0.08333, 1.0, 0.08333, 1.0, 7.451e-08, 1.0, 0.8333, 1.0, 0.9167, 1.0, 0.9167, 1.0, 0.8333, 1.0, 0.25, 1.0, 0.3333, 1.0, 0.3333, 1.0, 0.25, 1.0, 0.5, 1.0, 0.5833, 1.0, 0.5833, 1.0, 0.5, 1.0, 0.5, 1.0, 0.5833, 1.0, 0.5833, 1.0, 0.5, 1.0, 0.75, 1.0, 0.8333, 1.0, 0.8333, 1.0, 0.75, 1.0, 0.1667, 1.0, 0.25, 1.0, 0.25, 1.0, 0.1667, 1.0, 0.4167, 1.0, 0.5, 1.0, 0.5, 1.0, 0.4167, 1.0, 0.6667, 1.0, 0.75, 1.0, 0.75, 1.0, 0.6667, 1.0, 0.08333, 1.0, 0.1667, 1.0, 0.1667, 1.0, 0.08333, 1.0, 0.9167, 1.0, 1.0, 1.0, 1.0, 1.0, 0.9167, 1.0, 0.3333, 1.0, 0.4167, 1.0, 0.4167, 1.0, 0.3333, 1.0, 0.5833, 1.0, 0.6667, 1.0, 0.6667, 1.0, 0.5833, 1.0, 7.451e-08, 1.0, 0.08333, 1.0, 0.08333, 1.0, 7.451e-08, 1.0, 0.8333, 1.0, 0.9167, 1.0, 0.9167, 1.0, 0.8333, 1.0, 0.25, 1.0, 0.3333, 1.0, 0.3333, 1.0, 0.25, 1.0, 0.25, 1.0, 0.3333, 1.0, 0.3333, 1.0, 0.25, 1.0, 0.75, 1.0, 0.8333, 1.0, 0.8333, 1.0, 0.75, 1.0, 0.1667, 1.0, 0.25, 1.0, 0.25, 1.0, 0.1667, 1.0, 0.4167, 1.0, 0.5, 1.0, 0.5, 1.0, 0.4167, 1.0, 0.6667, 1.0, 0.75, 1.0, 0.75, 1.0, 0.6667, 1.0, 0.08333, 1.0, 0.1667, 1.0, 0.1667, 1.0, 0.08333, 1.0, 0.9167, 1.0, 1.0, 1.0, 1.0, 1.0, 0.9167, 1.0, 0.3333, 1.0, 0.4167, 1.0, 0.4167, 1.0, 0.3333, 1.0, 0.5833, 1.0, 0.6667, 1.0, 0.6667, 1.0, 0.5833, 1.0, 7.451e-08, 1.0, 0.08333, 1.0, 0.08333, 1.0, 7.451e-08, 1.0, 0.8333, 1.0, 0.9167, 1.0, 0.9167, 1.0, 0.8333, 1.0, 0.25, 1.0, 0.3333, 1.0, 0.3333, 1.0, 0.25, 1.0, 0.37, 0.4578, 0.25, 0.49, 0.13, 0.4578, 0.04215, 0.37, 0.01, 0.25, 0.04215, 0.13, 0.13, 0.04215, 0.25, 0.01, 0.37, 0.04215, 0.4578, 0.13, 0.49, 0.25, 0.4578, 0.37, 0.5, 1.0, 0.5833, 1.0, 0.5833, 1.0, 0.5, 1.0, 0.75, 1.0, 0.8333, 1.0, 0.8333, 1.0, 0.75, 1.0, 0.1667, 1.0, 0.25, 1.0, 0.25, 1.0, 0.1667, 1.0, 0.4167, 1.0, 0.5, 1.0, 0.5, 1.0, 0.4167, 1.0, 0.6667, 1.0, 0.75, 1.0, 0.75, 1.0, 0.6667, 1.0, 0.08333, 1.0, 0.1667, 1.0, 0.1667, 1.0, 0.08333, 1.0, 0.9167, 1.0, 1.0, 1.0, 1.0, 1.0, 0.9167, 1.0, 0.3333, 1.0, 0.4167, 1.0, 0.4167, 1.0, 0.3333, 1.0, 0.5833, 1.0, 0.6667, 1.0, 0.6667, 1.0, 0.5833, 1.0, 7.451e-08, 1.0, 0.08333, 1.0, 0.08333, 1.0, 7.451e-08, 1.0, 0.8333, 1.0, 0.9167, 1.0, 0.9167, 1.0, 0.8333, 1.0])
me_cylinder.update()
me_plane_013 = bpy.data.meshes.new('Plane.013')
me_plane_013.from_pydata([(-0.2067, -1.0, 0.0908), (-0.1145, -0.544, 0.002045), (-0.2067, 1.0, 0.0908), (-0.1145, 0.544, 0.002045), (-0.4278, -1.0, 0.1211), (-0.4278, 1.0, 0.1211), (-0.6251, -0.9491, 0.1288), (-0.6251, 0.9491, 0.1288), (-0.8735, -0.5513, 0.1156), (-0.8735, 0.5513, 0.1156), (-0.979, -0.2555, 0.1062), (-0.979, 0.2555, 0.1062), (-0.2582, 0.0, 0.03882), (-1.192e-07, 0.0, -0.00409), (-0.4278, 0.0, 0.08222), (-0.6251, 0.0, 0.1029), (-0.8735, 0.0, 0.1029), (-0.979, 0.0, 0.1029)], [], [(12, 13, 3, 2), (12, 2, 5, 14), (14, 5, 7, 15), (15, 7, 9, 16), (16, 9, 11, 17), (8, 16, 17, 10), (6, 15, 16, 8), (4, 14, 15, 6), (0, 12, 14, 4), (0, 1, 13, 12)])
me_plane_013.polygons.foreach_set('use_smooth', [True] * 10)
_uv = me_plane_013.uv_layers.new(name='UVMap')
_uv.uv.foreach_set('vector', [0.0, 0.5, 1.0, 0.5, 1.0, 1.0, 0.0, 1.0, 0.0, 0.5, 0.0, 1.0, 0.0, 1.0, 0.0, 0.5, 0.0, 0.5, 0.0, 1.0, 0.0, 1.0, 0.0, 0.5, 0.0, 0.5, 0.0, 1.0, 0.0, 1.0, 0.0, 0.5, 0.0, 0.5, 0.0, 1.0, 0.0, 1.0, 0.0, 0.5, 0.0, 0.0, 0.0, 0.5, 0.0, 0.5, 0.0, 0.0, 0.0, 0.0, 0.0, 0.5, 0.0, 0.5, 0.0, 0.0, 0.0, 0.0, 0.0, 0.5, 0.0, 0.5, 0.0, 0.0, 0.0, 0.0, 0.0, 0.5, 0.0, 0.5, 0.0, 0.0, 0.0, 0.0, 1.0, 0.0, 1.0, 0.5, 0.0, 0.5])
me_plane_013.update()
me_plane_019 = bpy.data.meshes.new('Plane.019')
me_plane_019.from_pydata([(-0.2067, -1.0, 0.1259), (-0.1145, -0.544, 0.01927), (-0.2067, 1.0, 0.1259), (-0.1145, 0.544, 0.01927), (-0.4278, -1.0, 0.2056), (-0.4278, 1.0, 0.2056), (-0.6251, -0.9491, 0.2559), (-0.6251, 0.9491, 0.2559), (-0.8735, -0.5513, 0.276), (-0.8735, 0.5513, 0.276), (-0.979, -0.2555, 0.2666), (-0.979, 0.2555, 0.2666), (-0.2582, 0.0, 0.08744), (-1.192e-07, 0.0, -0.0001524), (-0.4278, 0.0, 0.1736), (-0.6251, 0.0, 0.2379), (-0.8735, 0.0, 0.2633), (-0.979, 0.0, 0.2633)], [], [(12, 13, 3, 2), (12, 2, 5, 14), (14, 5, 7, 15), (15, 7, 9, 16), (16, 9, 11, 17), (8, 16, 17, 10), (6, 15, 16, 8), (4, 14, 15, 6), (0, 12, 14, 4), (0, 1, 13, 12)])
me_plane_019.polygons.foreach_set('use_smooth', [True] * 10)
_uv = me_plane_019.uv_layers.new(name='UVMap')
_uv.uv.foreach_set('vector', [0.0, 0.5, 1.0, 0.5, 1.0, 1.0, 0.0, 1.0, 0.0, 0.5, 0.0, 1.0, 0.0, 1.0, 0.0, 0.5, 0.0, 0.5, 0.0, 1.0, 0.0, 1.0, 0.0, 0.5, 0.0, 0.5, 0.0, 1.0, 0.0, 1.0, 0.0, 0.5, 0.0, 0.5, 0.0, 1.0, 0.0, 1.0, 0.0, 0.5, 0.0, 0.0, 0.0, 0.5, 0.0, 0.5, 0.0, 0.0, 0.0, 0.0, 0.0, 0.5, 0.0, 0.5, 0.0, 0.0, 0.0, 0.0, 0.0, 0.5, 0.0, 0.5, 0.0, 0.0, 0.0, 0.0, 0.0, 0.5, 0.0, 0.5, 0.0, 0.0, 0.0, 0.0, 1.0, 0.0, 1.0, 0.5, 0.0, 0.5])
me_plane_019.update()
me_plane_020 = bpy.data.meshes.new('Plane.020')
me_plane_020.from_pydata([(-0.2067, -1.0, 0.09654), (-0.1145, -0.544, 0.002045), (-0.2067, 1.0, 0.09654), (-0.1145, 0.544, 0.002045), (-0.4278, -1.0, 0.237), (-0.4278, 1.0, 0.237), (-0.6251, -0.9491, 0.3902), (-0.6251, 0.9491, 0.3902), (-0.8735, -0.5513, 0.5103), (-0.8735, 0.5513, 0.5103), (-0.979, -0.2555, 0.5009), (-0.979, 0.2555, 0.5009), (-0.2582, 0.0, 0.06447), (-1.202e-07, 1.385e-08, -0.00586), (-0.4278, 0.0, 0.2191), (-0.6251, 0.0, 0.3942), (-0.8735, 0.0, 0.4976), (-0.979, 0.0, 0.4976)], [], [(12, 13, 3, 2), (12, 2, 5, 14), (14, 5, 7, 15), (15, 7, 9, 16), (16, 9, 11, 17), (8, 16, 17, 10), (6, 15, 16, 8), (4, 14, 15, 6), (0, 12, 14, 4), (0, 1, 13, 12)])
me_plane_020.polygons.foreach_set('use_smooth', [True] * 10)
_uv = me_plane_020.uv_layers.new(name='UVMap')
_uv.uv.foreach_set('vector', [0.0, 0.5, 1.0, 0.5, 1.0, 1.0, 0.0, 1.0, 0.0, 0.5, 0.0, 1.0, 0.0, 1.0, 0.0, 0.5, 0.0, 0.5, 0.0, 1.0, 0.0, 1.0, 0.0, 0.5, 0.0, 0.5, 0.0, 1.0, 0.0, 1.0, 0.0, 0.5, 0.0, 0.5, 0.0, 1.0, 0.0, 1.0, 0.0, 0.5, 0.0, 0.0, 0.0, 0.5, 0.0, 0.5, 0.0, 0.0, 0.0, 0.0, 0.0, 0.5, 0.0, 0.5, 0.0, 0.0, 0.0, 0.0, 0.0, 0.5, 0.0, 0.5, 0.0, 0.0, 0.0, 0.0, 0.0, 0.5, 0.0, 0.5, 0.0, 0.0, 0.0, 0.0, 1.0, 0.0, 1.0, 0.5, 0.0, 0.5])
me_plane_020.update()

# ---- curves / text
cu_b_ziercurve = bpy.data.curves.new('BézierCurve', 'CURVE')
cu_b_ziercurve.dimensions = '3D'
cu_b_ziercurve.use_path = True
cu_b_ziercurve.fill_mode = 'FULL'
cu_b_ziercurve_001 = bpy.data.curves.new('BézierCurve.001', 'CURVE')
cu_b_ziercurve_001.dimensions = '3D'
cu_b_ziercurve_001.use_path = True
cu_b_ziercurve_001.fill_mode = 'FULL'
cu_b_ziercurve_002 = bpy.data.curves.new('BézierCurve.002', 'CURVE')
cu_b_ziercurve_002.dimensions = '3D'
_sp = cu_b_ziercurve_002.splines.new('BEZIER'); _sp.bezier_points.add(1)
_sp.bezier_points.foreach_set('co', [0.0448, -0.03536, -2.354, 1.046, 1.029, -1.593])
_sp.bezier_points.foreach_set('handle_left', [-0.2987, -0.4639, -2.354, 0.711, 0.6707, -1.84])
_sp.bezier_points.foreach_set('handle_right', [0.3883, 0.3932, -2.354, 1.381, 1.386, -1.345])
for _p, _l, _r in zip(_sp.bezier_points, ['ALIGNED', 'ALIGNED'], ['ALIGNED', 'ALIGNED']): _p.handle_left_type = _l; _p.handle_right_type = _r
_sp.bezier_points.foreach_set('radius', [1.0, 0.4379])
_sp.order_u = 0
_sp.order_v = 0
_sp.resolution_u = 3
cu_b_ziercurve_002.use_path = True
cu_b_ziercurve_002.bevel_resolution = 1
cu_b_ziercurve_002.bevel_depth = 0.07
cu_b_ziercurve_002.resolution_u = 3
cu_b_ziercurve_002.fill_mode = 'FULL'
cu_b_ziercurve_002.use_fill_caps = True
cu_b_ziercurve_003 = bpy.data.curves.new('BézierCurve.003', 'CURVE')
cu_b_ziercurve_003.dimensions = '3D'
_sp = cu_b_ziercurve_003.splines.new('BEZIER'); _sp.bezier_points.add(2)
_sp.bezier_points.foreach_set('co', [-0.1178, -0.2638, -1.362, 0.4178, -1.632, -0.5412, 0.8082, -2.615, -0.2549])
_sp.bezier_points.foreach_set('handle_left', [-0.3772, 0.3808, -1.363, 0.2937, -1.297, -1.129, 0.6989, -2.343, -0.255])
_sp.bezier_points.foreach_set('handle_right', [0.1416, -0.9084, -1.362, 0.4706, -1.774, -0.291, 0.9174, -2.886, -0.2548])
for _p, _l, _r in zip(_sp.bezier_points, ['ALIGNED', 'ALIGNED', 'ALIGNED'], ['ALIGNED', 'ALIGNED', 'ALIGNED']): _p.handle_left_type = _l; _p.handle_right_type = _r
_sp.bezier_points.foreach_set('radius', [1.0, 1.0, 0.1466])
_sp.order_u = 0
_sp.order_v = 0
_sp.resolution_u = 3
cu_b_ziercurve_003.use_path = True
cu_b_ziercurve_003.bevel_resolution = 1
cu_b_ziercurve_003.bevel_depth = 0.07
cu_b_ziercurve_003.resolution_u = 3
cu_b_ziercurve_003.fill_mode = 'FULL'
cu_b_ziercurve_003.use_fill_caps = True
cu_b_ziercurve_004 = bpy.data.curves.new('BézierCurve.004', 'CURVE')
cu_b_ziercurve_004.dimensions = '3D'
_sp = cu_b_ziercurve_004.splines.new('BEZIER'); _sp.bezier_points.add(1)
_sp.bezier_points.foreach_set('co', [-0.2388, -0.1664, -3.047, -1.462, -0.1825, -1.221])
_sp.bezier_points.foreach_set('handle_left', [0.1843, -0.08183, -3.152, -1.147, -0.1547, -1.533])
_sp.bezier_points.foreach_set('handle_right', [-0.6618, -0.251, -2.941, -1.777, -0.2103, -0.9087])
for _p, _l, _r in zip(_sp.bezier_points, ['ALIGNED', 'ALIGNED'], ['ALIGNED', 'ALIGNED']): _p.handle_left_type = _l; _p.handle_right_type = _r
_sp.bezier_points.foreach_set('radius', [1.0, 0.5807])
_sp.order_u = 0
_sp.order_v = 0
_sp.resolution_u = 3
cu_b_ziercurve_004.use_path = True
cu_b_ziercurve_004.bevel_resolution = 1
cu_b_ziercurve_004.bevel_depth = 0.07
cu_b_ziercurve_004.resolution_u = 3
cu_b_ziercurve_004.fill_mode = 'FULL'
cu_b_ziercurve_004.use_fill_caps = True
cu_b_ziercurve_005 = bpy.data.curves.new('BézierCurve.005', 'CURVE')
cu_b_ziercurve_005.dimensions = '3D'
_sp = cu_b_ziercurve_005.splines.new('BEZIER'); _sp.bezier_points.add(1)
_sp.bezier_points.foreach_set('co', [-0.09858, -0.1839, 0.6851, -1.517, -0.04344, 2.596])
_sp.bezier_points.foreach_set('handle_left', [0.8848, -0.1365, 0.8799, -1.522, -0.1388, 1.597])
_sp.bezier_points.foreach_set('handle_right', [-1.082, -0.2313, 0.4904, -1.512, 0.05192, 3.595])
for _p, _l, _r in zip(_sp.bezier_points, ['ALIGNED', 'ALIGNED'], ['ALIGNED', 'ALIGNED']): _p.handle_left_type = _l; _p.handle_right_type = _r
_sp.bezier_points.foreach_set('radius', [1.0, 0.3588])
_sp.order_u = 0
_sp.order_v = 0
_sp.resolution_u = 3
cu_b_ziercurve_005.use_path = True
cu_b_ziercurve_005.bevel_resolution = 1
cu_b_ziercurve_005.bevel_depth = 0.07
cu_b_ziercurve_005.resolution_u = 3
cu_b_ziercurve_005.fill_mode = 'FULL'
cu_b_ziercurve_005.use_fill_caps = True
cu_b_ziercurve_006 = bpy.data.curves.new('BézierCurve.006', 'CURVE')
cu_b_ziercurve_006.dimensions = '3D'
_sp = cu_b_ziercurve_006.splines.new('BEZIER'); _sp.bezier_points.add(2)
_sp.bezier_points.foreach_set('co', [-0.00262, -0.008911, -0.002347, 0.1765, 0.7493, 0.6951, 0.174, 0.9369, 1.398])
_sp.bezier_points.foreach_set('handle_left', [-0.00657, -0.07345, -0.1899, 0.1451, 0.6118, 0.5557, 0.1937, 0.9319, 1.157])
_sp.bezier_points.foreach_set('handle_right', [0.001331, 0.05563, 0.1852, 0.2148, 0.9176, 0.8657, 0.1543, 0.942, 1.64])
for _p, _l, _r in zip(_sp.bezier_points, ['ALIGNED', 'ALIGNED', 'ALIGNED'], ['ALIGNED', 'ALIGNED', 'ALIGNED']): _p.handle_left_type = _l; _p.handle_right_type = _r
_sp.bezier_points.foreach_set('radius', [1.0, 1.0, 0.659])
_sp.order_u = 0
_sp.order_v = 0
_sp.resolution_u = 3
cu_b_ziercurve_006.use_path = True
cu_b_ziercurve_006.bevel_resolution = 1
cu_b_ziercurve_006.bevel_depth = 0.07
cu_b_ziercurve_006.resolution_u = 3
cu_b_ziercurve_006.fill_mode = 'FULL'
cu_b_ziercurve_006.use_fill_caps = True
cu_b_ziercurve_007 = bpy.data.curves.new('BézierCurve.007', 'CURVE')
cu_b_ziercurve_007.dimensions = '3D'
_sp = cu_b_ziercurve_007.splines.new('BEZIER'); _sp.bezier_points.add(3)
_sp.bezier_points.foreach_set('co', [-0.08428, -0.1463, 1.277, 0.1368, -1.12, 1.406, 0.1708, -1.299, 1.923, 0.2497, -1.23, 2.423])
_sp.bezier_points.foreach_set('handle_left', [-0.1319, 0.058, 1.276, 0.1061, -0.9621, 1.272, 0.1512, -1.509, 1.651, 0.2315, -1.191, 2.354])
_sp.bezier_points.foreach_set('handle_right', [-0.03667, -0.3506, 1.277, 0.1873, -1.381, 1.627, 0.1736, -1.268, 1.963, 0.2678, -1.268, 2.492])
for _p, _l, _r in zip(_sp.bezier_points, ['ALIGNED', 'ALIGNED', 'ALIGNED', 'ALIGNED'], ['ALIGNED', 'ALIGNED', 'ALIGNED', 'ALIGNED']): _p.handle_left_type = _l; _p.handle_right_type = _r
_sp.bezier_points.foreach_set('radius', [1.0, 1.0, 0.7538, 0.4987])
_sp.order_u = 0
_sp.order_v = 0
_sp.resolution_u = 3
cu_b_ziercurve_007.use_path = True
cu_b_ziercurve_007.bevel_resolution = 1
cu_b_ziercurve_007.bevel_depth = 0.07
cu_b_ziercurve_007.resolution_u = 3
cu_b_ziercurve_007.fill_mode = 'FULL'
cu_b_ziercurve_007.use_fill_caps = True
cu_b_ziercurve_008 = bpy.data.curves.new('BézierCurve.008', 'CURVE')
cu_b_ziercurve_008.dimensions = '3D'
_sp = cu_b_ziercurve_008.splines.new('BEZIER'); _sp.bezier_points.add(1)
_sp.bezier_points.foreach_set('co', [-0.06274, -0.3702, 3.668, -1.521, -0.2195, 4.378])
_sp.bezier_points.foreach_set('handle_left', [0.6256, -0.3318, 3.903, -1.52, -0.357, 3.663])
_sp.bezier_points.foreach_set('handle_right', [-0.7511, -0.4086, 3.433, -1.522, -0.08197, 5.094])
for _p, _l, _r in zip(_sp.bezier_points, ['ALIGNED', 'ALIGNED'], ['ALIGNED', 'ALIGNED']): _p.handle_left_type = _l; _p.handle_right_type = _r
_sp.bezier_points.foreach_set('radius', [1.0, 0.4757])
_sp.order_u = 0
_sp.order_v = 0
_sp.resolution_u = 3
cu_b_ziercurve_008.use_path = True
cu_b_ziercurve_008.bevel_resolution = 1
cu_b_ziercurve_008.bevel_depth = 0.07
cu_b_ziercurve_008.resolution_u = 3
cu_b_ziercurve_008.fill_mode = 'FULL'
cu_b_ziercurve_008.use_fill_caps = True
cu_b_ziercurve_009 = bpy.data.curves.new('BézierCurve.009', 'CURVE')
cu_b_ziercurve_009.dimensions = '3D'
_sp = cu_b_ziercurve_009.splines.new('BEZIER'); _sp.bezier_points.add(1)
_sp.bezier_points.foreach_set('co', [-0.1652, -0.1944, 3.016, -0.6035, 1.079, 4.183])
_sp.bezier_points.foreach_set('handle_left', [0.08219, -0.9246, 3.016, -0.7764, 1.598, 3.64])
_sp.bezier_points.foreach_set('handle_right', [-0.4127, 0.5358, 3.015, -0.4306, 0.559, 4.726])
for _p, _l, _r in zip(_sp.bezier_points, ['ALIGNED', 'ALIGNED'], ['ALIGNED', 'ALIGNED']): _p.handle_left_type = _l; _p.handle_right_type = _r
_sp.order_u = 0
_sp.order_v = 0
_sp.resolution_u = 3
cu_b_ziercurve_009.use_path = True
cu_b_ziercurve_009.bevel_resolution = 1
cu_b_ziercurve_009.bevel_depth = 0.07
cu_b_ziercurve_009.resolution_u = 3
cu_b_ziercurve_009.fill_mode = 'FULL'
cu_b_ziercurve_009.use_fill_caps = True

# ---- objects
ob_plane_001 = bpy.data.objects.new('Plane.001', me_plane_017)
ob_plane_002 = bpy.data.objects.new('Plane.002', me_plane_017)
ob_plane_022 = bpy.data.objects.new('Plane.022', me_plane_017)
ob_plane_023 = bpy.data.objects.new('Plane.023', me_plane_018)
ob_plane_024 = bpy.data.objects.new('Plane.024', me_plane_018)
ob_plane_025 = bpy.data.objects.new('Plane.025', me_plane_018)
ob_plane_032 = bpy.data.objects.new('Plane.032', me_plane_021)
ob_plane_033 = bpy.data.objects.new('Plane.033', me_plane_021)
ob_plane_034 = bpy.data.objects.new('Plane.034', me_plane_021)
ob_plane_003 = bpy.data.objects.new('Plane.003', me_plane_003)
ob_plane_004 = bpy.data.objects.new('Plane.004', me_plane_003)
ob_plane_005 = bpy.data.objects.new('Plane.005', me_plane_003)
ob_plane_006 = bpy.data.objects.new('Plane.006', me_plane_003)
ob_plane_007 = bpy.data.objects.new('Plane.007', me_plane_003)
ob_plane_008 = bpy.data.objects.new('Plane.008', me_plane_003)
ob_plane_009 = bpy.data.objects.new('Plane.009', me_plane_003)
ob_plane_010 = bpy.data.objects.new('Plane.010', me_plane_003)
ob_plane_011 = bpy.data.objects.new('Plane.011', me_plane_003)
ob_plane_012 = bpy.data.objects.new('Plane.012', me_plane_003)
ob_plane_013 = bpy.data.objects.new('Plane.013', me_plane_003)
ob_plane_014 = bpy.data.objects.new('Plane.014', me_plane_003)
ob_plane_015 = bpy.data.objects.new('Plane.015', me_plane_003)
ob_plane_016 = bpy.data.objects.new('Plane.016', me_plane_003)
ob_plane_017 = bpy.data.objects.new('Plane.017', me_plane_003)
ob_plane_018 = bpy.data.objects.new('Plane.018', me_plane_003)
ob_plane_035 = bpy.data.objects.new('Plane.035', me_plane_024)
ob_plane_036 = bpy.data.objects.new('Plane.036', me_plane_024)
ob_plane_037 = bpy.data.objects.new('Plane.037', me_plane_024)
ob_plane_038 = bpy.data.objects.new('Plane.038', me_plane_024)
ob_plane_039 = bpy.data.objects.new('Plane.039', me_plane_024)
ob_plane_040 = bpy.data.objects.new('Plane.040', me_plane_024)
ob_plane_041 = bpy.data.objects.new('Plane.041', me_plane_024)
ob_plane_042 = bpy.data.objects.new('Plane.042', me_plane_024)
ob_plane_043 = bpy.data.objects.new('Plane.043', me_plane_024)
ob_plane_044 = bpy.data.objects.new('Plane.044', me_plane_024)
ob_plane_045 = bpy.data.objects.new('Plane.045', me_plane_024)
ob_plane_046 = bpy.data.objects.new('Plane.046', me_plane_024)
ob_plane_047 = bpy.data.objects.new('Plane.047', me_plane_024)
ob_plane_048 = bpy.data.objects.new('Plane.048', me_plane_024)
ob_plane_049 = bpy.data.objects.new('Plane.049', me_plane_024)
ob_plane_050 = bpy.data.objects.new('Plane.050', me_plane_024)
ob_plane_051 = bpy.data.objects.new('Plane.051', me_plane_025)
ob_plane_052 = bpy.data.objects.new('Plane.052', me_plane_025)
ob_plane_053 = bpy.data.objects.new('Plane.053', me_plane_025)
ob_plane_054 = bpy.data.objects.new('Plane.054', me_plane_025)
ob_plane_055 = bpy.data.objects.new('Plane.055', me_plane_026)
ob_plane_056 = bpy.data.objects.new('Plane.056', me_plane_026)
ob_plane_057 = bpy.data.objects.new('Plane.057', me_plane_026)
ob_plane_058 = bpy.data.objects.new('Plane.058', me_plane_026)
ob_plane_059 = bpy.data.objects.new('Plane.059', me_plane_027)
ob_plane_060 = bpy.data.objects.new('Plane.060', me_plane_027)
ob_plane_061 = bpy.data.objects.new('Plane.061', me_plane_027)
ob_plane_062 = bpy.data.objects.new('Plane.062', me_plane_027)
ob_plane_063 = bpy.data.objects.new('Plane.063', me_plane_028)
ob_plane_064 = bpy.data.objects.new('Plane.064', me_plane_028)
ob_plane_065 = bpy.data.objects.new('Plane.065', me_plane_028)
ob_plane_066 = bpy.data.objects.new('Plane.066', me_plane_028)
ob_plane_067 = bpy.data.objects.new('Plane.067', me_plane_029)
ob_plane_068 = bpy.data.objects.new('Plane.068', me_plane_029)
ob_plane_069 = bpy.data.objects.new('Plane.069', me_plane_029)
ob_plane_070 = bpy.data.objects.new('Plane.070', me_plane_029)
ob_plane_071 = bpy.data.objects.new('Plane.071', me_plane_030)
ob_plane_072 = bpy.data.objects.new('Plane.072', me_plane_030)
ob_plane_073 = bpy.data.objects.new('Plane.073', me_plane_030)
ob_plane_074 = bpy.data.objects.new('Plane.074', me_plane_030)
ob_plane_075 = bpy.data.objects.new('Plane.075', me_plane_031)
ob_plane_076 = bpy.data.objects.new('Plane.076', me_plane_031)
ob_plane_077 = bpy.data.objects.new('Plane.077', me_plane_031)
ob_plane_078 = bpy.data.objects.new('Plane.078', me_plane_031)
ob_plane = bpy.data.objects.new('Plane', me_plane)
ob_plane_079 = bpy.data.objects.new('Plane.079', me_plane)
ob_plane_081 = bpy.data.objects.new('Plane.081', me_plane)
ob_plane_083 = bpy.data.objects.new('Plane.083', me_plane)
ob_plane_080 = bpy.data.objects.new('Plane.080', me_plane)
ob_plane_082 = bpy.data.objects.new('Plane.082', me_plane)
ob_plane_084 = bpy.data.objects.new('Plane.084', me_plane)
ob_plane_085 = bpy.data.objects.new('Plane.085', me_plane)
ob_plane_086 = bpy.data.objects.new('Plane.086', me_plane)
ob_plane_087 = bpy.data.objects.new('Plane.087', me_plane_002)
ob_plane_088 = bpy.data.objects.new('Plane.088', me_plane_002)
ob_plane_089 = bpy.data.objects.new('Plane.089', me_plane_002)
ob_plane_092 = bpy.data.objects.new('Plane.092', me_plane_002)
ob_plane_093 = bpy.data.objects.new('Plane.093', me_plane_002)
ob_plane_090 = bpy.data.objects.new('Plane.090', me_plane_002)
ob_plane_094 = bpy.data.objects.new('Plane.094', me_plane_002)
ob_plane_095 = bpy.data.objects.new('Plane.095', me_plane_004)
ob_plane_091 = bpy.data.objects.new('Plane.091', me_plane_005)
ob_cylinder = bpy.data.objects.new('Cylinder', me_cylinder)
ob_b_ziercurve = bpy.data.objects.new('BézierCurve', cu_b_ziercurve)
ob_b_ziercurve_001 = bpy.data.objects.new('BézierCurve.001', cu_b_ziercurve_001)
ob_b_ziercurve_002 = bpy.data.objects.new('BézierCurve.002', cu_b_ziercurve_002)
ob_b_ziercurve_003 = bpy.data.objects.new('BézierCurve.003', cu_b_ziercurve_003)
ob_b_ziercurve_004 = bpy.data.objects.new('BézierCurve.004', cu_b_ziercurve_004)
ob_b_ziercurve_005 = bpy.data.objects.new('BézierCurve.005', cu_b_ziercurve_005)
ob_b_ziercurve_006 = bpy.data.objects.new('BézierCurve.006', cu_b_ziercurve_006)
ob_b_ziercurve_007 = bpy.data.objects.new('BézierCurve.007', cu_b_ziercurve_007)
ob_b_ziercurve_008 = bpy.data.objects.new('BézierCurve.008', cu_b_ziercurve_008)
ob_b_ziercurve_009 = bpy.data.objects.new('BézierCurve.009', cu_b_ziercurve_009)
ob_plane_021 = bpy.data.objects.new('Plane.021', me_plane_013)
ob_plane_019 = bpy.data.objects.new('Plane.019', me_plane_013)
ob_plane_020 = bpy.data.objects.new('Plane.020', me_plane_013)
ob_plane_026 = bpy.data.objects.new('Plane.026', me_plane_019)
ob_plane_027 = bpy.data.objects.new('Plane.027', me_plane_019)
ob_plane_028 = bpy.data.objects.new('Plane.028', me_plane_019)
ob_plane_029 = bpy.data.objects.new('Plane.029', me_plane_020)
ob_plane_030 = bpy.data.objects.new('Plane.030', me_plane_020)
ob_plane_031 = bpy.data.objects.new('Plane.031', me_plane_020)

# ---- transforms, parenting, visibility, modifiers, constraints
ob_plane_001.location = (0.808, 5.572, -0.01692)
ob_plane_001.scale = (0.3719, 0.1362, 0.6641)
_m = ob_plane_001.modifiers.new('Smooth by Angle', 'NODES')
_m.node_group = ng_smooth_by_angle
_m.use_pin_to_last = True
_m.show_group_selector = False
ob_plane_002.location = (0.808, 5.572, -0.01692)
ob_plane_002.rotation_euler = (0.0, -0.0, 2.094)
ob_plane_002.scale = (0.3719, 0.1362, 0.6641)
_m = ob_plane_002.modifiers.new('Smooth by Angle', 'NODES')
_m.node_group = ng_smooth_by_angle
_m.use_pin_to_last = True
_m.show_group_selector = False
ob_plane_022.location = (0.808, 5.572, -0.01692)
ob_plane_022.rotation_euler = (0.0, -0.0, 4.189)
ob_plane_022.scale = (0.3719, 0.1362, 0.6641)
_m = ob_plane_022.modifiers.new('Smooth by Angle', 'NODES')
_m.node_group = ng_smooth_by_angle
_m.use_pin_to_last = True
_m.show_group_selector = False
ob_plane_023.location = (1.524, 5.62, -0.01692)
ob_plane_023.scale = (0.3719, 0.1362, 0.6641)
_m = ob_plane_023.modifiers.new('Smooth by Angle', 'NODES')
_m.node_group = ng_smooth_by_angle
_m.use_pin_to_last = True
_m.show_group_selector = False
ob_plane_024.location = (1.524, 5.62, -0.01692)
ob_plane_024.rotation_euler = (0.0, -0.0, 2.094)
ob_plane_024.scale = (0.3719, 0.1362, 0.6641)
_m = ob_plane_024.modifiers.new('Smooth by Angle', 'NODES')
_m.node_group = ng_smooth_by_angle
_m.use_pin_to_last = True
_m.show_group_selector = False
ob_plane_025.location = (1.524, 5.62, -0.01692)
ob_plane_025.rotation_euler = (0.0, -0.0, 4.189)
ob_plane_025.scale = (0.3719, 0.1362, 0.6641)
_m = ob_plane_025.modifiers.new('Smooth by Angle', 'NODES')
_m.node_group = ng_smooth_by_angle
_m.use_pin_to_last = True
_m.show_group_selector = False
ob_plane_032.location = (0.9301, 6.44, -0.01692)
ob_plane_032.rotation_euler = (0.0, -0.0, -0.1264)
ob_plane_032.scale = (0.3719, 0.1362, 0.6641)
_m = ob_plane_032.modifiers.new('Smooth by Angle', 'NODES')
_m.node_group = ng_smooth_by_angle
_m.use_pin_to_last = True
_m.show_group_selector = False
ob_plane_033.location = (0.9301, 6.44, -0.01692)
ob_plane_033.rotation_euler = (0.0, -0.0, 1.968)
ob_plane_033.scale = (0.3719, 0.1362, 0.6641)
_m = ob_plane_033.modifiers.new('Smooth by Angle', 'NODES')
_m.node_group = ng_smooth_by_angle
_m.use_pin_to_last = True
_m.show_group_selector = False
ob_plane_034.location = (0.9301, 6.44, -0.01692)
ob_plane_034.rotation_euler = (0.0, -0.0, 4.062)
ob_plane_034.scale = (0.3719, 0.1362, 0.6641)
_m = ob_plane_034.modifiers.new('Smooth by Angle', 'NODES')
_m.node_group = ng_smooth_by_angle
_m.use_pin_to_last = True
_m.show_group_selector = False
ob_plane_003.location = (0.7052, 3.731, 0.0001424)
ob_plane_003.scale = (0.1423, 0.05213, 0.2542)
_m = ob_plane_003.modifiers.new('Smooth by Angle', 'NODES')
_m.node_group = ng_smooth_by_angle
_m.use_pin_to_last = True
_m.show_group_selector = False
ob_plane_004.location = (0.7052, 3.731, 0.0001424)
ob_plane_004.rotation_euler = (0.0, -0.0, 1.571)
ob_plane_004.scale = (0.1423, 0.05213, 0.2542)
_m = ob_plane_004.modifiers.new('Smooth by Angle', 'NODES')
_m.node_group = ng_smooth_by_angle
_m.use_pin_to_last = True
_m.show_group_selector = False
ob_plane_005.location = (0.7052, 3.731, 0.0001424)
ob_plane_005.rotation_euler = (0.0, -0.0, 3.142)
ob_plane_005.scale = (0.1423, 0.05213, 0.2542)
_m = ob_plane_005.modifiers.new('Smooth by Angle', 'NODES')
_m.node_group = ng_smooth_by_angle
_m.use_pin_to_last = True
_m.show_group_selector = False
ob_plane_006.location = (0.7052, 3.731, 0.0001424)
ob_plane_006.rotation_euler = (0.0, -0.0, 4.712)
ob_plane_006.scale = (0.1423, 0.05213, 0.2542)
_m = ob_plane_006.modifiers.new('Smooth by Angle', 'NODES')
_m.node_group = ng_smooth_by_angle
_m.use_pin_to_last = True
_m.show_group_selector = False
ob_plane_007.location = (0.8744, 3.923, -0.02671)
ob_plane_007.rotation_euler = (0.0, -0.0, -0.5118)
ob_plane_007.scale = (0.1423, 0.05213, 0.2542)
_m = ob_plane_007.modifiers.new('Smooth by Angle', 'NODES')
_m.node_group = ng_smooth_by_angle
_m.use_pin_to_last = True
_m.show_group_selector = False
ob_plane_008.location = (0.8744, 3.923, -0.02671)
ob_plane_008.rotation_euler = (0.0, -0.0, 1.059)
ob_plane_008.scale = (0.1423, 0.05213, 0.2542)
_m = ob_plane_008.modifiers.new('Smooth by Angle', 'NODES')
_m.node_group = ng_smooth_by_angle
_m.use_pin_to_last = True
_m.show_group_selector = False
ob_plane_009.location = (0.8744, 3.923, -0.02671)
ob_plane_009.rotation_euler = (0.0, -0.0, 2.63)
ob_plane_009.scale = (0.1423, 0.05213, 0.2542)
_m = ob_plane_009.modifiers.new('Smooth by Angle', 'NODES')
_m.node_group = ng_smooth_by_angle
_m.use_pin_to_last = True
_m.show_group_selector = False
ob_plane_010.location = (0.8744, 3.923, -0.02671)
ob_plane_010.rotation_euler = (0.0, -0.0, 4.201)
ob_plane_010.scale = (0.1423, 0.05213, 0.2542)
_m = ob_plane_010.modifiers.new('Smooth by Angle', 'NODES')
_m.node_group = ng_smooth_by_angle
_m.use_pin_to_last = True
_m.show_group_selector = False
ob_plane_011.location = (0.9518, 3.688, 0.005297)
ob_plane_011.rotation_euler = (0.0, -0.0, -1.228)
ob_plane_011.scale = (0.1423, 0.05213, 0.2542)
_m = ob_plane_011.modifiers.new('Smooth by Angle', 'NODES')
_m.node_group = ng_smooth_by_angle
_m.use_pin_to_last = True
_m.show_group_selector = False
ob_plane_012.location = (0.9518, 3.688, 0.005297)
ob_plane_012.rotation_euler = (0.0, -0.0, 0.3424)
ob_plane_012.scale = (0.1423, 0.05213, 0.2542)
_m = ob_plane_012.modifiers.new('Smooth by Angle', 'NODES')
_m.node_group = ng_smooth_by_angle
_m.use_pin_to_last = True
_m.show_group_selector = False
ob_plane_013.location = (0.9518, 3.688, 0.005297)
ob_plane_013.rotation_euler = (0.0, -0.0, 1.913)
ob_plane_013.scale = (0.1423, 0.05213, 0.2542)
_m = ob_plane_013.modifiers.new('Smooth by Angle', 'NODES')
_m.node_group = ng_smooth_by_angle
_m.use_pin_to_last = True
_m.show_group_selector = False
ob_plane_014.location = (0.9518, 3.688, 0.005297)
ob_plane_014.rotation_euler = (0.0, -0.0, 3.484)
ob_plane_014.scale = (0.1423, 0.05213, 0.2542)
_m = ob_plane_014.modifiers.new('Smooth by Angle', 'NODES')
_m.node_group = ng_smooth_by_angle
_m.use_pin_to_last = True
_m.show_group_selector = False
ob_plane_015.location = (0.8114, 3.535, -0.01275)
ob_plane_015.rotation_euler = (0.0, -0.0, -1.228)
ob_plane_015.scale = (0.1423, 0.05213, 0.2542)
_m = ob_plane_015.modifiers.new('Smooth by Angle', 'NODES')
_m.node_group = ng_smooth_by_angle
_m.use_pin_to_last = True
_m.show_group_selector = False
ob_plane_016.location = (0.8114, 3.535, -0.01275)
ob_plane_016.rotation_euler = (0.0, -0.0, 0.3424)
ob_plane_016.scale = (0.1423, 0.05213, 0.2542)
_m = ob_plane_016.modifiers.new('Smooth by Angle', 'NODES')
_m.node_group = ng_smooth_by_angle
_m.use_pin_to_last = True
_m.show_group_selector = False
ob_plane_017.location = (0.8114, 3.535, -0.01275)
ob_plane_017.rotation_euler = (0.0, -0.0, 1.913)
ob_plane_017.scale = (0.1423, 0.05213, 0.2542)
_m = ob_plane_017.modifiers.new('Smooth by Angle', 'NODES')
_m.node_group = ng_smooth_by_angle
_m.use_pin_to_last = True
_m.show_group_selector = False
ob_plane_018.location = (0.8114, 3.535, -0.01275)
ob_plane_018.rotation_euler = (0.0, -0.0, 3.484)
ob_plane_018.scale = (0.1423, 0.05213, 0.2542)
_m = ob_plane_018.modifiers.new('Smooth by Angle', 'NODES')
_m.node_group = ng_smooth_by_angle
_m.use_pin_to_last = True
_m.show_group_selector = False
ob_plane_035.location = (0.7052, 4.485, 0.0001424)
ob_plane_035.scale = (0.1423, 0.05213, 0.2542)
_m = ob_plane_035.modifiers.new('Smooth by Angle', 'NODES')
_m.node_group = ng_smooth_by_angle
_m.use_pin_to_last = True
_m.show_group_selector = False
ob_plane_036.location = (0.7052, 4.485, 0.0001424)
ob_plane_036.rotation_euler = (0.0, -0.0, 1.571)
ob_plane_036.scale = (0.1423, 0.05213, 0.2542)
_m = ob_plane_036.modifiers.new('Smooth by Angle', 'NODES')
_m.node_group = ng_smooth_by_angle
_m.use_pin_to_last = True
_m.show_group_selector = False
ob_plane_037.location = (0.7052, 4.485, 0.0001424)
ob_plane_037.rotation_euler = (0.0, -0.0, 3.142)
ob_plane_037.scale = (0.1423, 0.05213, 0.2542)
_m = ob_plane_037.modifiers.new('Smooth by Angle', 'NODES')
_m.node_group = ng_smooth_by_angle
_m.use_pin_to_last = True
_m.show_group_selector = False
ob_plane_038.location = (0.7052, 4.485, 0.0001424)
ob_plane_038.rotation_euler = (0.0, -0.0, 4.712)
ob_plane_038.scale = (0.1423, 0.05213, 0.2542)
_m = ob_plane_038.modifiers.new('Smooth by Angle', 'NODES')
_m.node_group = ng_smooth_by_angle
_m.use_pin_to_last = True
_m.show_group_selector = False
ob_plane_039.location = (0.8527, 4.668, -0.02671)
ob_plane_039.rotation_euler = (0.0, -0.0, -0.353)
ob_plane_039.scale = (0.1423, 0.05213, 0.2542)
_m = ob_plane_039.modifiers.new('Smooth by Angle', 'NODES')
_m.node_group = ng_smooth_by_angle
_m.use_pin_to_last = True
_m.show_group_selector = False
ob_plane_040.location = (0.8527, 4.668, -0.02671)
ob_plane_040.rotation_euler = (0.0, -0.0, 1.218)
ob_plane_040.scale = (0.1423, 0.05213, 0.2542)
_m = ob_plane_040.modifiers.new('Smooth by Angle', 'NODES')
_m.node_group = ng_smooth_by_angle
_m.use_pin_to_last = True
_m.show_group_selector = False
ob_plane_041.location = (0.8527, 4.668, -0.02671)
ob_plane_041.rotation_euler = (0.0, -0.0, 2.789)
ob_plane_041.scale = (0.1423, 0.05213, 0.2542)
_m = ob_plane_041.modifiers.new('Smooth by Angle', 'NODES')
_m.node_group = ng_smooth_by_angle
_m.use_pin_to_last = True
_m.show_group_selector = False
ob_plane_042.location = (0.8527, 4.668, -0.02671)
ob_plane_042.rotation_euler = (0.0, -0.0, 4.359)
ob_plane_042.scale = (0.1423, 0.05213, 0.2542)
_m = ob_plane_042.modifiers.new('Smooth by Angle', 'NODES')
_m.node_group = ng_smooth_by_angle
_m.use_pin_to_last = True
_m.show_group_selector = False
ob_plane_043.location = (0.9848, 4.448, 0.005297)
ob_plane_043.rotation_euler = (0.0, -0.0, -1.228)
ob_plane_043.scale = (0.1423, 0.05213, 0.2542)
_m = ob_plane_043.modifiers.new('Smooth by Angle', 'NODES')
_m.node_group = ng_smooth_by_angle
_m.use_pin_to_last = True
_m.show_group_selector = False
ob_plane_044.location = (0.9848, 4.448, 0.005297)
ob_plane_044.rotation_euler = (0.0, -0.0, 0.3424)
ob_plane_044.scale = (0.1423, 0.05213, 0.2542)
_m = ob_plane_044.modifiers.new('Smooth by Angle', 'NODES')
_m.node_group = ng_smooth_by_angle
_m.use_pin_to_last = True
_m.show_group_selector = False
ob_plane_045.location = (0.9848, 4.448, 0.005297)
ob_plane_045.rotation_euler = (0.0, -0.0, 1.913)
ob_plane_045.scale = (0.1423, 0.05213, 0.2542)
_m = ob_plane_045.modifiers.new('Smooth by Angle', 'NODES')
_m.node_group = ng_smooth_by_angle
_m.use_pin_to_last = True
_m.show_group_selector = False
ob_plane_046.location = (0.9848, 4.448, 0.005297)
ob_plane_046.rotation_euler = (0.0, -0.0, 3.484)
ob_plane_046.scale = (0.1423, 0.05213, 0.2542)
_m = ob_plane_046.modifiers.new('Smooth by Angle', 'NODES')
_m.node_group = ng_smooth_by_angle
_m.use_pin_to_last = True
_m.show_group_selector = False
ob_plane_047.location = (0.8218, 4.249, -0.01275)
ob_plane_047.rotation_euler = (0.0, -0.0, -1.597)
ob_plane_047.scale = (0.1423, 0.05213, 0.2542)
_m = ob_plane_047.modifiers.new('Smooth by Angle', 'NODES')
_m.node_group = ng_smooth_by_angle
_m.use_pin_to_last = True
_m.show_group_selector = False
ob_plane_048.location = (0.8218, 4.249, -0.01275)
ob_plane_048.rotation_euler = (0.0, -0.0, -0.02618)
ob_plane_048.scale = (0.1423, 0.05213, 0.2542)
_m = ob_plane_048.modifiers.new('Smooth by Angle', 'NODES')
_m.node_group = ng_smooth_by_angle
_m.use_pin_to_last = True
_m.show_group_selector = False
ob_plane_049.location = (0.8218, 4.249, -0.01275)
ob_plane_049.rotation_euler = (0.0, -0.0, 1.545)
ob_plane_049.scale = (0.1423, 0.05213, 0.2542)
_m = ob_plane_049.modifiers.new('Smooth by Angle', 'NODES')
_m.node_group = ng_smooth_by_angle
_m.use_pin_to_last = True
_m.show_group_selector = False
ob_plane_050.location = (0.8218, 4.249, -0.01275)
ob_plane_050.rotation_euler = (0.0, -0.0, 3.115)
ob_plane_050.scale = (0.1423, 0.05213, 0.2542)
_m = ob_plane_050.modifiers.new('Smooth by Angle', 'NODES')
_m.node_group = ng_smooth_by_angle
_m.use_pin_to_last = True
_m.show_group_selector = False
ob_plane_051.location = (0.8527, 4.668, -0.006415)
ob_plane_051.rotation_euler = (0.0, -0.0, 0.4201)
ob_plane_051.scale = (0.1423, 0.05213, 0.2542)
_m = ob_plane_051.modifiers.new('Smooth by Angle', 'NODES')
_m.node_group = ng_smooth_by_angle
_m.use_pin_to_last = True
_m.show_group_selector = False
ob_plane_052.location = (0.8527, 4.668, -0.006415)
ob_plane_052.rotation_euler = (0.0, -0.0, 1.991)
ob_plane_052.scale = (0.1423, 0.05213, 0.2542)
_m = ob_plane_052.modifiers.new('Smooth by Angle', 'NODES')
_m.node_group = ng_smooth_by_angle
_m.use_pin_to_last = True
_m.show_group_selector = False
ob_plane_053.location = (0.8527, 4.668, -0.006415)
ob_plane_053.rotation_euler = (0.0, -0.0, 3.562)
ob_plane_053.scale = (0.1423, 0.05213, 0.2542)
_m = ob_plane_053.modifiers.new('Smooth by Angle', 'NODES')
_m.node_group = ng_smooth_by_angle
_m.use_pin_to_last = True
_m.show_group_selector = False
ob_plane_054.location = (0.8527, 4.668, -0.006415)
ob_plane_054.rotation_euler = (0.0, -0.0, 5.132)
ob_plane_054.scale = (0.1423, 0.05213, 0.2542)
_m = ob_plane_054.modifiers.new('Smooth by Angle', 'NODES')
_m.node_group = ng_smooth_by_angle
_m.use_pin_to_last = True
_m.show_group_selector = False
ob_plane_055.location = (0.9848, 4.448, 0.02195)
ob_plane_055.rotation_euler = (0.0, -0.0, -0.4148)
ob_plane_055.scale = (0.1423, 0.05213, 0.2542)
_m = ob_plane_055.modifiers.new('Smooth by Angle', 'NODES')
_m.node_group = ng_smooth_by_angle
_m.use_pin_to_last = True
_m.show_group_selector = False
ob_plane_056.location = (0.9848, 4.448, 0.02195)
ob_plane_056.rotation_euler = (0.0, -0.0, 1.156)
ob_plane_056.scale = (0.1423, 0.05213, 0.2542)
_m = ob_plane_056.modifiers.new('Smooth by Angle', 'NODES')
_m.node_group = ng_smooth_by_angle
_m.use_pin_to_last = True
_m.show_group_selector = False
ob_plane_057.location = (0.9848, 4.448, 0.02195)
ob_plane_057.rotation_euler = (0.0, -0.0, 2.727)
ob_plane_057.scale = (0.1423, 0.05213, 0.2542)
_m = ob_plane_057.modifiers.new('Smooth by Angle', 'NODES')
_m.node_group = ng_smooth_by_angle
_m.use_pin_to_last = True
_m.show_group_selector = False
ob_plane_058.location = (0.9848, 4.448, 0.02195)
ob_plane_058.rotation_euler = (0.0, -0.0, 4.298)
ob_plane_058.scale = (0.1423, 0.05213, 0.2542)
_m = ob_plane_058.modifiers.new('Smooth by Angle', 'NODES')
_m.node_group = ng_smooth_by_angle
_m.use_pin_to_last = True
_m.show_group_selector = False
ob_plane_059.location = (0.7052, 4.485, 0.01789)
ob_plane_059.rotation_euler = (0.0, -0.0, 0.778)
ob_plane_059.scale = (0.1423, 0.05213, 0.2542)
_m = ob_plane_059.modifiers.new('Smooth by Angle', 'NODES')
_m.node_group = ng_smooth_by_angle
_m.use_pin_to_last = True
_m.show_group_selector = False
ob_plane_060.location = (0.7052, 4.485, 0.01789)
ob_plane_060.rotation_euler = (0.0, -0.0, 2.349)
ob_plane_060.scale = (0.1423, 0.05213, 0.2542)
_m = ob_plane_060.modifiers.new('Smooth by Angle', 'NODES')
_m.node_group = ng_smooth_by_angle
_m.use_pin_to_last = True
_m.show_group_selector = False
ob_plane_061.location = (0.7052, 4.485, 0.01789)
ob_plane_061.rotation_euler = (0.0, -0.0, 3.92)
ob_plane_061.scale = (0.1423, 0.05213, 0.2542)
_m = ob_plane_061.modifiers.new('Smooth by Angle', 'NODES')
_m.node_group = ng_smooth_by_angle
_m.use_pin_to_last = True
_m.show_group_selector = False
ob_plane_062.location = (0.7052, 4.485, 0.01789)
ob_plane_062.rotation_euler = (0.0, -0.0, 5.49)
ob_plane_062.scale = (0.1423, 0.05213, 0.2542)
_m = ob_plane_062.modifiers.new('Smooth by Angle', 'NODES')
_m.node_group = ng_smooth_by_angle
_m.use_pin_to_last = True
_m.show_group_selector = False
ob_plane_063.location = (0.8218, 4.249, 0.0113)
ob_plane_063.rotation_euler = (0.0, -0.0, -0.8633)
ob_plane_063.scale = (0.1423, 0.05213, 0.2542)
_m = ob_plane_063.modifiers.new('Smooth by Angle', 'NODES')
_m.node_group = ng_smooth_by_angle
_m.use_pin_to_last = True
_m.show_group_selector = False
ob_plane_064.location = (0.8218, 4.249, 0.0113)
ob_plane_064.rotation_euler = (0.0, -0.0, 0.7075)
ob_plane_064.scale = (0.1423, 0.05213, 0.2542)
_m = ob_plane_064.modifiers.new('Smooth by Angle', 'NODES')
_m.node_group = ng_smooth_by_angle
_m.use_pin_to_last = True
_m.show_group_selector = False
ob_plane_065.location = (0.8218, 4.249, 0.0113)
ob_plane_065.rotation_euler = (0.0, -0.0, 2.278)
ob_plane_065.scale = (0.1423, 0.05213, 0.2542)
_m = ob_plane_065.modifiers.new('Smooth by Angle', 'NODES')
_m.node_group = ng_smooth_by_angle
_m.use_pin_to_last = True
_m.show_group_selector = False
ob_plane_066.location = (0.8218, 4.249, 0.0113)
ob_plane_066.rotation_euler = (0.0, -0.0, 3.849)
ob_plane_066.scale = (0.1423, 0.05213, 0.2542)
_m = ob_plane_066.modifiers.new('Smooth by Angle', 'NODES')
_m.node_group = ng_smooth_by_angle
_m.use_pin_to_last = True
_m.show_group_selector = False
ob_plane_067.location = (1.561, 4.637, -0.02671)
ob_plane_067.rotation_euler = (0.0, -0.0, -0.353)
ob_plane_067.scale = (0.1423, 0.05213, 0.2542)
_m = ob_plane_067.modifiers.new('Smooth by Angle', 'NODES')
_m.node_group = ng_smooth_by_angle
_m.use_pin_to_last = True
_m.show_group_selector = False
ob_plane_068.location = (1.561, 4.637, -0.02671)
ob_plane_068.rotation_euler = (0.0, -0.0, 1.218)
ob_plane_068.scale = (0.1423, 0.05213, 0.2542)
_m = ob_plane_068.modifiers.new('Smooth by Angle', 'NODES')
_m.node_group = ng_smooth_by_angle
_m.use_pin_to_last = True
_m.show_group_selector = False
ob_plane_069.location = (1.561, 4.637, -0.02671)
ob_plane_069.rotation_euler = (0.0, -0.0, 2.789)
ob_plane_069.scale = (0.1423, 0.05213, 0.2542)
_m = ob_plane_069.modifiers.new('Smooth by Angle', 'NODES')
_m.node_group = ng_smooth_by_angle
_m.use_pin_to_last = True
_m.show_group_selector = False
ob_plane_070.location = (1.561, 4.637, -0.02671)
ob_plane_070.rotation_euler = (0.0, -0.0, 4.359)
ob_plane_070.scale = (0.1423, 0.05213, 0.2542)
_m = ob_plane_070.modifiers.new('Smooth by Angle', 'NODES')
_m.node_group = ng_smooth_by_angle
_m.use_pin_to_last = True
_m.show_group_selector = False
ob_plane_071.location = (1.561, 4.637, -0.006415)
ob_plane_071.rotation_euler = (0.0, -0.0, 0.4201)
ob_plane_071.scale = (0.1423, 0.05213, 0.2542)
_m = ob_plane_071.modifiers.new('Smooth by Angle', 'NODES')
_m.node_group = ng_smooth_by_angle
_m.use_pin_to_last = True
_m.show_group_selector = False
ob_plane_072.location = (1.561, 4.637, -0.006415)
ob_plane_072.rotation_euler = (0.0, -0.0, 1.991)
ob_plane_072.scale = (0.1423, 0.05213, 0.2542)
_m = ob_plane_072.modifiers.new('Smooth by Angle', 'NODES')
_m.node_group = ng_smooth_by_angle
_m.use_pin_to_last = True
_m.show_group_selector = False
ob_plane_073.location = (1.561, 4.637, -0.006415)
ob_plane_073.rotation_euler = (0.0, -0.0, 3.562)
ob_plane_073.scale = (0.1423, 0.05213, 0.2542)
_m = ob_plane_073.modifiers.new('Smooth by Angle', 'NODES')
_m.node_group = ng_smooth_by_angle
_m.use_pin_to_last = True
_m.show_group_selector = False
ob_plane_074.location = (1.561, 4.637, -0.006415)
ob_plane_074.rotation_euler = (0.0, -0.0, 5.132)
ob_plane_074.scale = (0.1423, 0.05213, 0.2542)
_m = ob_plane_074.modifiers.new('Smooth by Angle', 'NODES')
_m.node_group = ng_smooth_by_angle
_m.use_pin_to_last = True
_m.show_group_selector = False
ob_plane_075.location = (1.576, 3.782, -0.02671)
ob_plane_075.rotation_euler = (0.0, -0.0, -0.5118)
ob_plane_075.scale = (0.1423, 0.05213, 0.2542)
_m = ob_plane_075.modifiers.new('Smooth by Angle', 'NODES')
_m.node_group = ng_smooth_by_angle
_m.use_pin_to_last = True
_m.show_group_selector = False
ob_plane_076.location = (1.576, 3.782, -0.02671)
ob_plane_076.rotation_euler = (0.0, -0.0, 1.059)
ob_plane_076.scale = (0.1423, 0.05213, 0.2542)
_m = ob_plane_076.modifiers.new('Smooth by Angle', 'NODES')
_m.node_group = ng_smooth_by_angle
_m.use_pin_to_last = True
_m.show_group_selector = False
ob_plane_077.location = (1.576, 3.782, -0.02671)
ob_plane_077.rotation_euler = (0.0, -0.0, 2.63)
ob_plane_077.scale = (0.1423, 0.05213, 0.2542)
_m = ob_plane_077.modifiers.new('Smooth by Angle', 'NODES')
_m.node_group = ng_smooth_by_angle
_m.use_pin_to_last = True
_m.show_group_selector = False
ob_plane_078.location = (1.576, 3.782, -0.02671)
ob_plane_078.rotation_euler = (0.0, -0.0, 4.201)
ob_plane_078.scale = (0.1423, 0.05213, 0.2542)
_m = ob_plane_078.modifiers.new('Smooth by Angle', 'NODES')
_m.node_group = ng_smooth_by_angle
_m.use_pin_to_last = True
_m.show_group_selector = False
ob_plane.location = (-1.174, 3.711, 0.07836)
ob_plane.rotation_euler = (1.813, -0.0, -0.625)
ob_plane.scale = (-0.04196, 0.293, 1.0)
_m = ob_plane.modifiers.new('Smooth by Angle', 'NODES')
_m.node_group = ng_smooth_by_angle
_gi = [s.identifier for s in ng_smooth_by_angle.interface.items_tree if s.item_type == 'SOCKET' and s.in_out == 'INPUT']
_m[_gi[1]] = 0.895  # Angle
_m.use_pin_to_last = True
_m.show_group_selector = False
ob_plane_079.location = (-1.204, 3.67, 0.0)
ob_plane_079.rotation_euler = (1.813, -0.0, 0.5159)
ob_plane_079.scale = (-0.04196, 0.293, 1.0)
_m = ob_plane_079.modifiers.new('Smooth by Angle', 'NODES')
_m.node_group = ng_smooth_by_angle
_gi = [s.identifier for s in ng_smooth_by_angle.interface.items_tree if s.item_type == 'SOCKET' and s.in_out == 'INPUT']
_m[_gi[1]] = 0.895  # Angle
_m.use_pin_to_last = True
_m.show_group_selector = False
ob_plane_081.location = (-1.204, 3.67, 0.0)
ob_plane_081.rotation_euler = (1.813, -0.0, 3.14)
ob_plane_081.scale = (-0.04196, 0.293, 1.0)
_m = ob_plane_081.modifiers.new('Smooth by Angle', 'NODES')
_m.node_group = ng_smooth_by_angle
_gi = [s.identifier for s in ng_smooth_by_angle.interface.items_tree if s.item_type == 'SOCKET' and s.in_out == 'INPUT']
_m[_gi[1]] = 0.895  # Angle
_m.use_pin_to_last = True
_m.show_group_selector = False
ob_plane_083.location = (-1.204, 3.67, 0.0)
ob_plane_083.rotation_euler = (1.813, -0.0, 5.236)
ob_plane_083.scale = (-0.04196, 0.293, 1.0)
_m = ob_plane_083.modifiers.new('Smooth by Angle', 'NODES')
_m.node_group = ng_smooth_by_angle
_gi = [s.identifier for s in ng_smooth_by_angle.interface.items_tree if s.item_type == 'SOCKET' and s.in_out == 'INPUT']
_m[_gi[1]] = 0.895  # Angle
_m.use_pin_to_last = True
_m.show_group_selector = False
ob_plane_080.location = (-1.247, 3.645, 0.07836)
ob_plane_080.rotation_euler = (1.813, -0.0, 2.094)
ob_plane_080.scale = (-0.04196, 0.293, 1.0)
_m = ob_plane_080.modifiers.new('Smooth by Angle', 'NODES')
_m.node_group = ng_smooth_by_angle
_gi = [s.identifier for s in ng_smooth_by_angle.interface.items_tree if s.item_type == 'SOCKET' and s.in_out == 'INPUT']
_m[_gi[1]] = 0.895  # Angle
_m.use_pin_to_last = True
_m.show_group_selector = False
ob_plane_082.location = (-1.211, 3.657, 0.06707)
ob_plane_082.rotation_euler = (1.813, -0.0, 3.438)
ob_plane_082.scale = (-0.04196, 0.293, 1.0)
_m = ob_plane_082.modifiers.new('Smooth by Angle', 'NODES')
_m.node_group = ng_smooth_by_angle
_gi = [s.identifier for s in ng_smooth_by_angle.interface.items_tree if s.item_type == 'SOCKET' and s.in_out == 'INPUT']
_m[_gi[1]] = 0.895  # Angle
_m.use_pin_to_last = True
_m.show_group_selector = False
ob_plane_084.location = (-1.204, 3.67, 0.0)
ob_plane_084.rotation_euler = (1.813, -0.0, 1.6)
ob_plane_084.scale = (-0.04196, 0.293, 1.0)
_m = ob_plane_084.modifiers.new('Smooth by Angle', 'NODES')
_m.node_group = ng_smooth_by_angle
_gi = [s.identifier for s in ng_smooth_by_angle.interface.items_tree if s.item_type == 'SOCKET' and s.in_out == 'INPUT']
_m[_gi[1]] = 0.895  # Angle
_m.use_pin_to_last = True
_m.show_group_selector = False
ob_plane_085.location = (-1.217, 3.682, 0.1576)
ob_plane_085.rotation_euler = (1.813, -0.0, 7.114)
ob_plane_085.scale = (-0.04196, 0.293, 1.0)
_m = ob_plane_085.modifiers.new('Smooth by Angle', 'NODES')
_m.node_group = ng_smooth_by_angle
_gi = [s.identifier for s in ng_smooth_by_angle.interface.items_tree if s.item_type == 'SOCKET' and s.in_out == 'INPUT']
_m[_gi[1]] = 0.895  # Angle
_m.use_pin_to_last = True
_m.show_group_selector = False
ob_plane_086.location = (-1.215, 3.675, -0.03291)
ob_plane_086.rotation_euler = (1.813, -0.0, 4.293)
ob_plane_086.scale = (-0.04196, 0.293, 1.0)
_m = ob_plane_086.modifiers.new('Smooth by Angle', 'NODES')
_m.node_group = ng_smooth_by_angle
_gi = [s.identifier for s in ng_smooth_by_angle.interface.items_tree if s.item_type == 'SOCKET' and s.in_out == 'INPUT']
_m[_gi[1]] = 0.895  # Angle
_m.use_pin_to_last = True
_m.show_group_selector = False
ob_plane_087.location = (-0.5195, 5.606, 0.0)
ob_plane_087.rotation_euler = (-0.0, -2.591, -0.5615)
ob_plane_087.scale = (0.207, 0.02304, 0.207)
_m = ob_plane_087.modifiers.new('Smooth by Angle', 'NODES')
_m.node_group = ng_smooth_by_angle
_m.use_pin_to_last = True
_m.show_group_selector = False
ob_plane_088.location = (-0.5195, 5.606, 0.0)
ob_plane_088.rotation_euler = (-0.0, -2.591, 0.3076)
ob_plane_088.scale = (0.207, 0.02304, 0.207)
_m = ob_plane_088.modifiers.new('Smooth by Angle', 'NODES')
_m.node_group = ng_smooth_by_angle
_m.use_pin_to_last = True
_m.show_group_selector = False
ob_plane_089.location = (-0.5195, 5.606, 0.0)
ob_plane_089.rotation_euler = (-0.0, -2.591, 1.177)
ob_plane_089.scale = (0.207, 0.02304, 0.207)
_m = ob_plane_089.modifiers.new('Smooth by Angle', 'NODES')
_m.node_group = ng_smooth_by_angle
_m.use_pin_to_last = True
_m.show_group_selector = False
ob_plane_092.location = (-0.5195, 5.606, 0.0)
ob_plane_092.rotation_euler = (-0.0, -2.591, 3.784)
ob_plane_092.scale = (0.207, 0.02304, 0.207)
_m = ob_plane_092.modifiers.new('Smooth by Angle', 'NODES')
_m.node_group = ng_smooth_by_angle
_m.use_pin_to_last = True
_m.show_group_selector = False
ob_plane_093.location = (-0.5195, 5.606, 0.0)
ob_plane_093.rotation_euler = (-0.0, -2.591, 4.653)
ob_plane_093.scale = (0.1219, 0.02304, 0.1198)
_m = ob_plane_093.modifiers.new('Smooth by Angle', 'NODES')
_m.node_group = ng_smooth_by_angle
_m.use_pin_to_last = True
_m.show_group_selector = False
ob_plane_090.location = (-0.5195, 5.606, 0.0)
ob_plane_090.rotation_euler = (0.1088, -2.601, 2.376)
ob_plane_090.scale = (0.1408, 0.02304, 0.207)
_m = ob_plane_090.modifiers.new('Smooth by Angle', 'NODES')
_m.node_group = ng_smooth_by_angle
_m.use_pin_to_last = True
_m.show_group_selector = False
ob_plane_094.location = (-0.5195, 5.606, 0.0)
ob_plane_094.rotation_euler = (-0.0, -2.591, 0.7095)
ob_plane_094.scale = (0.3271, 0.02304, 0.207)
_m = ob_plane_094.modifiers.new('Smooth by Angle', 'NODES')
_m.node_group = ng_smooth_by_angle
_m.use_pin_to_last = True
_m.show_group_selector = False
ob_plane_095.location = (-0.5195, 5.606, 0.0)
ob_plane_095.rotation_euler = (-0.0, -2.591, 1.687)
ob_plane_095.scale = (0.1078, 0.02304, 0.0778)
_m = ob_plane_095.modifiers.new('Smooth by Angle', 'NODES')
_m.node_group = ng_smooth_by_angle
_m.use_pin_to_last = True
_m.show_group_selector = False
ob_plane_091.location = (-0.5195, 5.606, 0.0)
ob_plane_091.rotation_euler = (-0.0, -2.591, -3.072)
ob_plane_091.scale = (0.3271, 0.02304, 0.207)
_m = ob_plane_091.modifiers.new('Smooth by Angle', 'NODES')
_m.node_group = ng_smooth_by_angle
_m.use_pin_to_last = True
_m.show_group_selector = False
ob_cylinder.location = (0.0, 0.0, 0.0)
ob_cylinder.scale = (0.2954, 0.2954, 1.813)
_m = ob_cylinder.modifiers.new('Smooth by Angle.001', 'NODES')
_m.node_group = ng_smooth_by_angle_001
_gi = [s.identifier for s in ng_smooth_by_angle_001.interface.items_tree if s.item_type == 'SOCKET' and s.in_out == 'INPUT']
_m[_gi[1]] = 2.264  # Angle
_m.use_pin_to_last = True
_m.show_group_selector = False
ob_b_ziercurve.location = (0.03029, 0.1638, 4.368)
ob_b_ziercurve_001.location = (0.03029, 0.1638, 4.368)
ob_b_ziercurve_002.location = (0.03029, 0.1638, 4.368)
ob_b_ziercurve_003.location = (0.03029, 0.1638, 4.368)
ob_b_ziercurve_004.location = (0.03029, 0.1638, 4.983)
ob_b_ziercurve_005.location = (0.03029, 0.3203, 4.368)
ob_b_ziercurve_006.location = (-0.008235, 0.0044, 4.368)
ob_b_ziercurve_006.rotation_euler = (0.0, -0.0, -1.362)
ob_b_ziercurve_007.location = (-0.04122, 0.1638, 4.368)
ob_b_ziercurve_008.location = (-0.2341, 0.2263, 4.391)
ob_b_ziercurve_008.rotation_euler = (0.0, -0.0, 0.5682)
ob_b_ziercurve_009.location = (0.1209, 0.1638, 4.368)
ob_plane_021.location = (1.956e-08, 3.741, -0.02137)
ob_plane_021.rotation_euler = (0.0, -0.0, -0.1264)
ob_plane_021.scale = (0.3719, 0.1362, 0.6641)
_m = ob_plane_021.modifiers.new('Smooth by Angle', 'NODES')
_m.node_group = ng_smooth_by_angle
_m.use_pin_to_last = True
_m.show_group_selector = False
ob_plane_019.location = (1.956e-08, 3.741, -0.02137)
ob_plane_019.rotation_euler = (0.0, -0.0, 1.968)
ob_plane_019.scale = (0.3719, 0.1362, 0.6641)
_m = ob_plane_019.modifiers.new('Smooth by Angle', 'NODES')
_m.node_group = ng_smooth_by_angle
_m.use_pin_to_last = True
_m.show_group_selector = False
ob_plane_020.location = (1.956e-08, 3.741, -0.02137)
ob_plane_020.rotation_euler = (0.0, -0.0, 4.062)
ob_plane_020.scale = (0.3719, 0.1362, 0.6641)
_m = ob_plane_020.modifiers.new('Smooth by Angle', 'NODES')
_m.node_group = ng_smooth_by_angle
_m.use_pin_to_last = True
_m.show_group_selector = False
ob_plane_026.location = (1.932e-08, 3.741, -0.008586)
ob_plane_026.rotation_euler = (0.0, -0.0, 3.142)
ob_plane_026.scale = (0.3719, 0.1362, 0.6641)
_m = ob_plane_026.modifiers.new('Smooth by Angle', 'NODES')
_m.node_group = ng_smooth_by_angle
_m.use_pin_to_last = True
_m.show_group_selector = False
ob_plane_027.location = (1.932e-08, 3.741, -0.008586)
ob_plane_027.rotation_euler = (0.0, -0.0, 5.236)
ob_plane_027.scale = (0.3719, 0.1362, 0.6641)
_m = ob_plane_027.modifiers.new('Smooth by Angle', 'NODES')
_m.node_group = ng_smooth_by_angle
_m.use_pin_to_last = True
_m.show_group_selector = False
ob_plane_028.location = (1.932e-08, 3.741, -0.008586)
ob_plane_028.rotation_euler = (0.0, -0.0, 7.33)
ob_plane_028.scale = (0.3719, 0.1362, 0.6641)
_m = ob_plane_028.modifiers.new('Smooth by Angle', 'NODES')
_m.node_group = ng_smooth_by_angle
_m.use_pin_to_last = True
_m.show_group_selector = False
ob_plane_029.location = (1.956e-08, 3.741, 0.04669)
ob_plane_029.rotation_euler = (5.184e-07, 1.554e-06, 0.5439)
ob_plane_029.scale = (0.3719, 0.1362, 0.6641)
_m = ob_plane_029.modifiers.new('Smooth by Angle', 'NODES')
_m.node_group = ng_smooth_by_angle
_m.use_pin_to_last = True
_m.show_group_selector = False
ob_plane_030.location = (1.956e-08, 3.741, 0.04669)
ob_plane_030.rotation_euler = (1.087e-06, -1.226e-06, 2.638)
ob_plane_030.scale = (0.3719, 0.1362, 0.6641)
_m = ob_plane_030.modifiers.new('Smooth by Angle', 'NODES')
_m.node_group = ng_smooth_by_angle
_m.use_pin_to_last = True
_m.show_group_selector = False
ob_plane_031.location = (1.956e-08, 3.741, 0.04669)
ob_plane_031.rotation_euler = (-1.605e-06, -3.282e-07, 4.733)
ob_plane_031.scale = (0.3719, 0.1362, 0.6641)
_m = ob_plane_031.modifiers.new('Smooth by Angle', 'NODES')
_m.node_group = ng_smooth_by_angle
_m.use_pin_to_last = True
_m.show_group_selector = False

# ---- collection membership
col_leaves1.objects.link(ob_plane_001)
col_leaves1.objects.link(ob_plane_002)
col_leaves1.objects.link(ob_plane_022)
col_leaves1.objects.link(ob_plane_023)
col_leaves1.objects.link(ob_plane_024)
col_leaves1.objects.link(ob_plane_025)
col_leaves1.objects.link(ob_plane_032)
col_leaves1.objects.link(ob_plane_033)
col_leaves1.objects.link(ob_plane_034)
col_littles_flowers.objects.link(ob_plane_003)
col_littles_flowers.objects.link(ob_plane_004)
col_littles_flowers.objects.link(ob_plane_005)
col_littles_flowers.objects.link(ob_plane_006)
col_littles_flowers.objects.link(ob_plane_007)
col_littles_flowers.objects.link(ob_plane_008)
col_littles_flowers.objects.link(ob_plane_009)
col_littles_flowers.objects.link(ob_plane_010)
col_littles_flowers.objects.link(ob_plane_011)
col_littles_flowers.objects.link(ob_plane_012)
col_littles_flowers.objects.link(ob_plane_013)
col_littles_flowers.objects.link(ob_plane_014)
col_littles_flowers.objects.link(ob_plane_015)
col_littles_flowers.objects.link(ob_plane_016)
col_littles_flowers.objects.link(ob_plane_017)
col_littles_flowers.objects.link(ob_plane_018)
col_littles_flowers.objects.link(ob_plane_035)
col_littles_flowers.objects.link(ob_plane_036)
col_littles_flowers.objects.link(ob_plane_037)
col_littles_flowers.objects.link(ob_plane_038)
col_littles_flowers.objects.link(ob_plane_039)
col_littles_flowers.objects.link(ob_plane_040)
col_littles_flowers.objects.link(ob_plane_041)
col_littles_flowers.objects.link(ob_plane_042)
col_littles_flowers.objects.link(ob_plane_043)
col_littles_flowers.objects.link(ob_plane_044)
col_littles_flowers.objects.link(ob_plane_045)
col_littles_flowers.objects.link(ob_plane_046)
col_littles_flowers.objects.link(ob_plane_047)
col_littles_flowers.objects.link(ob_plane_048)
col_littles_flowers.objects.link(ob_plane_049)
col_littles_flowers.objects.link(ob_plane_050)
col_littles_flowers.objects.link(ob_plane_051)
col_littles_flowers.objects.link(ob_plane_052)
col_littles_flowers.objects.link(ob_plane_053)
col_littles_flowers.objects.link(ob_plane_054)
col_littles_flowers.objects.link(ob_plane_055)
col_littles_flowers.objects.link(ob_plane_056)
col_littles_flowers.objects.link(ob_plane_057)
col_littles_flowers.objects.link(ob_plane_058)
col_littles_flowers.objects.link(ob_plane_059)
col_littles_flowers.objects.link(ob_plane_060)
col_littles_flowers.objects.link(ob_plane_061)
col_littles_flowers.objects.link(ob_plane_062)
col_littles_flowers.objects.link(ob_plane_063)
col_littles_flowers.objects.link(ob_plane_064)
col_littles_flowers.objects.link(ob_plane_065)
col_littles_flowers.objects.link(ob_plane_066)
col_littles_flowers.objects.link(ob_plane_067)
col_littles_flowers.objects.link(ob_plane_068)
col_littles_flowers.objects.link(ob_plane_069)
col_littles_flowers.objects.link(ob_plane_070)
col_littles_flowers.objects.link(ob_plane_071)
col_littles_flowers.objects.link(ob_plane_072)
col_littles_flowers.objects.link(ob_plane_073)
col_littles_flowers.objects.link(ob_plane_074)
col_littles_flowers.objects.link(ob_plane_075)
col_littles_flowers.objects.link(ob_plane_076)
col_littles_flowers.objects.link(ob_plane_077)
col_littles_flowers.objects.link(ob_plane_078)
col_littles_flowers.objects.link(ob_plane)
col_littles_flowers.objects.link(ob_plane_079)
col_littles_flowers.objects.link(ob_plane_081)
col_littles_flowers.objects.link(ob_plane_083)
col_littles_flowers.objects.link(ob_plane_080)
col_littles_flowers.objects.link(ob_plane_082)
col_littles_flowers.objects.link(ob_plane_084)
col_littles_flowers.objects.link(ob_plane_085)
col_littles_flowers.objects.link(ob_plane_086)
col_littles_flowers.objects.link(ob_plane_087)
col_littles_flowers.objects.link(ob_plane_088)
col_littles_flowers.objects.link(ob_plane_089)
col_littles_flowers.objects.link(ob_plane_092)
col_littles_flowers.objects.link(ob_plane_093)
col_littles_flowers.objects.link(ob_plane_090)
col_littles_flowers.objects.link(ob_plane_094)
col_littles_flowers.objects.link(ob_plane_095)
col_littles_flowers.objects.link(ob_plane_091)
col_littles_flowers.objects.link(ob_cylinder)
col_littles_flowers.objects.link(ob_b_ziercurve)
col_littles_flowers.objects.link(ob_b_ziercurve_001)
col_littles_flowers.objects.link(ob_b_ziercurve_002)
col_littles_flowers.objects.link(ob_b_ziercurve_003)
col_littles_flowers.objects.link(ob_b_ziercurve_004)
col_littles_flowers.objects.link(ob_b_ziercurve_005)
col_littles_flowers.objects.link(ob_b_ziercurve_006)
col_littles_flowers.objects.link(ob_b_ziercurve_007)
col_littles_flowers.objects.link(ob_b_ziercurve_008)
col_littles_flowers.objects.link(ob_b_ziercurve_009)
col_laitue.objects.link(ob_plane_021)
col_laitue.objects.link(ob_plane_019)
col_laitue.objects.link(ob_plane_020)
col_laitue.objects.link(ob_plane_026)
col_laitue.objects.link(ob_plane_027)
col_laitue.objects.link(ob_plane_028)
col_laitue.objects.link(ob_plane_029)
col_laitue.objects.link(ob_plane_030)
col_laitue.objects.link(ob_plane_031)

# ---- scene / render settings (as saved in the file)
scene.frame_start = 1; scene.frame_end = 250; scene.frame_set(0)
scene.render.engine = 'BLENDER_EEVEE_NEXT'
bpy.context.view_layer.update()

# ---- added for rendering (the .blend has no active camera and no usable light): camera, sun
cam_auto = bpy.data.cameras.new('AutoCamera')
cam_auto.lens = 50.0
cam_auto.sensor_width = 36.0
cam_auto.clip_end = 1000.0
ob_auto_camera = bpy.data.objects.new('AutoCamera', cam_auto)
scene.collection.objects.link(ob_auto_camera)
ob_auto_camera.location = (13.0934, -13.8522, 15.24)
ob_auto_camera.rotation_euler = (1.09748, -7.21219e-08, 0.694738)
scene.camera = ob_auto_camera
light_auto_sun = bpy.data.lights.new('AutoSun', 'SUN')
light_auto_sun.energy = 3.0
light_auto_sun.angle = 0.0523599
ob_auto_sun = bpy.data.objects.new('AutoSun', light_auto_sun)
scene.collection.objects.link(ob_auto_sun)
ob_auto_sun.rotation_euler = (0.872665, 0.174533, 0.523599)
bpy.context.view_layer.update()
